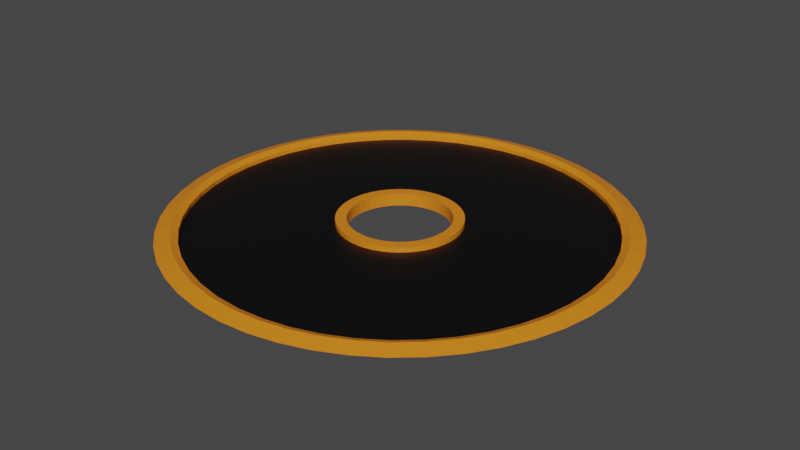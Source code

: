 # Source: Track2.blend  (saved by Blender 2.93.20; exported with 4.5.12 LTS)
import bpy
from mathutils import Matrix  # noqa: F401  (used for matrix-valued properties, if any)

bpy.ops.wm.read_factory_settings(use_empty=True)
scene = bpy.context.scene
scene.name = 'Scene'

# ---- collections
col_collection = bpy.data.collections.new('Collection'); scene.collection.children.link(col_collection)

# ---- materials (node trees are filled in below, after node groups)
mat_orange = bpy.data.materials.new('Orange')
mat_orange.use_transparent_shadow = False
mat_black = bpy.data.materials.new('Black')
mat_black.use_transparent_shadow = False

# ---- material node trees
mat_orange.use_nodes = True; mat_orange.node_tree.nodes.clear()
_N = mat_orange.node_tree.nodes; _L = mat_orange.node_tree.links
n0 = _N.new('ShaderNodeBsdfPrincipled'); n0.name = 'Principled BSDF'; n0.location = (10, 300)
n0.distribution = 'GGX'
n0.subsurface_method = 'BURLEY'
n0.inputs[0].default_value = (0.8, 0.2316, 0.01037, 1.0)
n0.inputs[3].default_value = 1.45
n0.inputs[27].default_value = (0.0, 0.0, 0.0, 1.0)
n0.inputs[28].default_value = 1.0
n1 = _N.new('ShaderNodeOutputMaterial'); n1.name = 'Material Output'; n1.location = (300, 300)
_L.new(n0.outputs[0], n1.inputs[0])
n1.is_active_output = True
mat_black.use_nodes = True; mat_black.node_tree.nodes.clear()
_N = mat_black.node_tree.nodes; _L = mat_black.node_tree.links
n0 = _N.new('ShaderNodeBsdfPrincipled'); n0.name = 'Principled BSDF'; n0.location = (10, 300)
n0.distribution = 'GGX'
n0.subsurface_method = 'BURLEY'
n0.inputs[0].default_value = (0.0, 0.0, 0.0, 1.0)
n0.inputs[3].default_value = 1.45
n0.inputs[27].default_value = (0.0, 0.0, 0.0, 1.0)
n0.inputs[28].default_value = 1.0
n1 = _N.new('ShaderNodeOutputMaterial'); n1.name = 'Material Output'; n1.location = (300, 300)
_L.new(n0.outputs[0], n1.inputs[0])
n1.is_active_output = True

# ---- world
world_world = bpy.data.worlds.new('World'); scene.world = world_world
world_world.use_nodes = True; world_world.node_tree.nodes.clear()
_N = world_world.node_tree.nodes; _L = world_world.node_tree.links
n0 = _N.new('ShaderNodeOutputWorld'); n0.name = 'World Output'; n0.location = (300, 300)
n1 = _N.new('ShaderNodeBackground'); n1.name = 'Background'; n1.location = (10, 300)
n1.inputs[0].default_value = (0.05088, 0.05088, 0.05088, 1.0)
_L.new(n1.outputs[0], n0.inputs[0])
n0.is_active_output = True
world_world.color = (0.05088, 0.05088, 0.05088)
world_world.use_sun_shadow = False
world_world.sun_shadow_jitter_overblur = 0.0

# ---- meshes
me_torus = bpy.data.meshes.new('Torus')
me_torus.from_pydata([(14.0, 0.0, 0.0), (13.08, -5.175e-08, 1.312), (12.64, -3.951e-08, 0.4473), (6.764, 0.0, -2.351), (11.24, 0.0, -3.804), (13.88, 1.827, 0.0), (12.97, 1.708, 1.312), (12.53, 1.65, 0.4473), (6.706, 0.8829, -2.351), (11.14, 1.467, -3.804), (13.52, 3.623, 0.0), (12.64, 3.387, 1.312), (12.21, 3.271, 0.4473), (6.533, 1.751, -2.351), (10.85, 2.908, -3.804), (12.93, 5.358, 0.0), (12.09, 5.007, 1.312), (11.68, 4.837, 0.4473), (6.249, 2.588, -2.351), (10.38, 4.3, -3.804), (12.12, 7.0, 0.0), (11.33, 6.542, 1.312), (10.95, 6.319, 0.4473), (5.858, 3.382, -2.351), (9.731, 5.618, -3.804), (11.11, 8.523, 0.0), (10.38, 7.965, 1.312), (10.03, 7.694, 0.4473), (5.366, 4.118, -2.351), (8.914, 6.84, -3.804), (9.899, 9.899, 0.0), (9.252, 9.252, 1.312), (8.937, 8.937, 0.4473), (4.783, 4.783, -2.351), (7.945, 7.945, -3.804), (8.523, 11.11, 0.0), (7.965, 10.38, 1.312), (7.694, 10.03, 0.4473), (4.118, 5.366, -2.351), (6.84, 8.914, -3.804), (7.0, 12.12, 0.0), (6.542, 11.33, 1.312), (6.319, 10.95, 0.4473), (3.382, 5.858, -2.351), (5.618, 9.731, -3.804), (5.358, 12.93, 0.0), (5.007, 12.09, 1.312), (4.837, 11.68, 0.4473), (2.588, 6.249, -2.351), (4.3, 10.38, -3.804), (3.623, 13.52, 0.0), (3.387, 12.64, 1.312), (3.271, 12.21, 0.4473), (1.751, 6.533, -2.351), (2.908, 10.85, -3.804), (1.827, 13.88, 0.0), (1.708, 12.97, 1.312), (1.65, 12.53, 0.4473), (0.8829, 6.706, -2.351), (1.467, 11.14, -3.804), (1.057e-06, 14.0, 0.0), (9.813e-07, 13.08, 1.312), (1.157e-06, 12.64, 0.4473), (5.107e-07, 6.764, -2.351), (8.483e-07, 11.24, -3.804), (-1.827, 13.88, 0.0), (-1.708, 12.97, 1.312), (-1.65, 12.53, 0.4473), (-0.8829, 6.706, -2.351), (-1.467, 11.14, -3.804), (-3.623, 13.52, 0.0), (-3.387, 12.64, 1.312), (-3.271, 12.21, 0.4473), (-1.751, 6.533, -2.351), (-2.908, 10.85, -3.804), (-5.358, 12.93, 0.0), (-5.007, 12.09, 1.312), (-4.837, 11.68, 0.4473), (-2.588, 6.249, -2.351), (-4.3, 10.38, -3.804), (-7.0, 12.12, 0.0), (-6.542, 11.33, 1.312), (-6.319, 10.95, 0.4473), (-3.382, 5.858, -2.351), (-5.618, 9.731, -3.804), (-8.523, 11.11, 0.0), (-7.965, 10.38, 1.312), (-7.694, 10.03, 0.4473), (-4.118, 5.366, -2.351), (-6.84, 8.914, -3.804), (-9.899, 9.899, 0.0), (-9.252, 9.252, 1.312), (-8.937, 8.937, 0.4473), (-4.783, 4.783, -2.351), (-7.945, 7.945, -3.804), (-11.11, 8.523, 0.0), (-10.38, 7.965, 1.312), (-10.03, 7.694, 0.4473), (-5.366, 4.118, -2.351), (-8.914, 6.84, -3.804), (-12.12, 7.0, 0.0), (-11.33, 6.542, 1.312), (-10.95, 6.319, 0.4473), (-5.858, 3.382, -2.351), (-9.731, 5.618, -3.804), (-12.93, 5.358, 0.0), (-12.09, 5.007, 1.312), (-11.68, 4.837, 0.4473), (-6.249, 2.588, -2.351), (-10.38, 4.3, -3.804), (-13.52, 3.623, 0.0), (-12.64, 3.387, 1.312), (-12.21, 3.271, 0.4473), (-6.533, 1.751, -2.351), (-10.85, 2.908, -3.804), (-13.88, 1.827, 0.0), (-12.97, 1.708, 1.312), (-12.53, 1.65, 0.4473), (-6.706, 0.8829, -2.351), (-11.14, 1.467, -3.804), (-14.0, 1.224e-06, 0.0), (-13.08, 1.092e-06, 1.312), (-12.64, 1.065e-06, 0.4473), (-6.764, 5.913e-07, -2.351), (-11.24, 9.823e-07, -3.804), (-13.88, -1.827, 0.0), (-12.97, -1.708, 1.312), (-12.53, -1.65, 0.4473), (-6.706, -0.8829, -2.351), (-11.14, -1.467, -3.804), (-13.52, -3.623, 0.0), (-12.64, -3.387, 1.312), (-12.21, -3.271, 0.4473), (-6.533, -1.751, -2.351), (-10.85, -2.908, -3.804), (-12.93, -5.358, 0.0), (-12.09, -5.007, 1.312), (-11.68, -4.837, 0.4473), (-6.249, -2.588, -2.351), (-10.38, -4.3, -3.804), (-12.12, -7.0, 0.0), (-11.33, -6.542, 1.312), (-10.95, -6.319, 0.4473), (-5.858, -3.382, -2.351), (-9.731, -5.618, -3.804), (-11.11, -8.523, 0.0), (-10.38, -7.965, 1.312), (-10.03, -7.694, 0.4473), (-5.366, -4.118, -2.351), (-8.914, -6.84, -3.804), (-9.899, -9.899, 0.0), (-9.252, -9.252, 1.312), (-8.937, -8.937, 0.4473), (-4.783, -4.783, -2.351), (-7.945, -7.945, -3.804), (-8.523, -11.11, 0.0), (-7.965, -10.38, 1.312), (-7.694, -10.03, 0.4473), (-4.118, -5.366, -2.351), (-6.84, -8.914, -3.804), (-7.0, -12.12, 0.0), (-6.542, -11.33, 1.312), (-6.319, -10.95, 0.4473), (-3.382, -5.858, -2.351), (-5.618, -9.731, -3.804), (-5.358, -12.93, 0.0), (-5.007, -12.09, 1.312), (-4.837, -11.68, 0.4473), (-2.588, -6.249, -2.351), (-4.3, -10.38, -3.804), (-3.623, -13.52, 0.0), (-3.387, -12.64, 1.312), (-3.271, -12.21, 0.4473), (-1.751, -6.533, -2.351), (-2.908, -10.85, -3.804), (-1.827, -13.88, 0.0), (-1.708, -12.97, 1.312), (-1.65, -12.53, 0.4473), (-0.8829, -6.706, -2.351), (-1.467, -11.14, -3.804), (1.057e-06, -14.0, 0.0), (9.813e-07, -13.08, 1.312), (1.157e-06, -12.64, 0.4473), (5.107e-07, -6.764, -2.351), (8.483e-07, -11.24, -3.804), (1.827, -13.88, 0.0), (1.708, -12.97, 1.312), (1.65, -12.53, 0.4473), (0.8829, -6.706, -2.351), (1.467, -11.14, -3.804), (3.623, -13.52, 0.0), (3.387, -12.64, 1.312), (3.271, -12.21, 0.4473), (1.751, -6.533, -2.351), (2.908, -10.85, -3.804), (5.358, -12.93, 0.0), (5.007, -12.09, 1.312), (4.837, -11.68, 0.4473), (2.588, -6.249, -2.351), (4.3, -10.38, -3.804), (7.0, -12.12, 0.0), (6.542, -11.33, 1.312), (6.319, -10.95, 0.4473), (3.382, -5.858, -2.351), (5.618, -9.731, -3.804), (8.523, -11.11, 0.0), (7.965, -10.38, 1.312), (7.694, -10.03, 0.4473), (4.118, -5.366, -2.351), (6.84, -8.914, -3.804), (9.899, -9.9, 0.0), (9.252, -9.252, 1.312), (8.937, -8.937, 0.4473), (4.783, -4.783, -2.351), (7.945, -7.945, -3.804), (11.11, -8.523, 0.0), (10.38, -7.965, 1.312), (10.03, -7.694, 0.4473), (5.366, -4.118, -2.351), (8.914, -6.84, -3.804), (12.12, -7.0, 0.0), (11.33, -6.542, 1.312), (10.95, -6.319, 0.4473), (5.858, -3.382, -2.351), (9.731, -5.618, -3.804), (12.93, -5.358, 0.0), (12.09, -5.007, 1.312), (11.68, -4.837, 0.4473), (6.249, -2.588, -2.351), (10.38, -4.3, -3.804), (13.52, -3.623, 0.0), (12.64, -3.387, 1.312), (12.21, -3.271, 0.4473), (6.533, -1.751, -2.351), (10.85, -2.908, -3.804), (13.88, -1.827, 0.0), (12.97, -1.708, 1.312), (12.53, -1.65, 0.4473), (6.706, -0.8829, -2.351), (11.14, -1.467, -3.804), (12.21, 3.271, -0.8761), (8.937, 8.937, -0.8761), (3.271, 12.21, -0.8761), (-3.271, 12.21, -0.8761), (-8.937, 8.937, -0.8761), (-11.68, 4.837, -0.8761), (-12.21, -3.271, -0.8761), (1.65, -12.53, -0.8761), (-8.937, -8.937, -0.8761), (-3.271, -12.21, -0.8761), (3.271, -12.21, -0.8761), (8.937, -8.937, -0.8761), (6.319, 10.95, -0.8761), (12.21, -3.271, -0.8761), (11.68, 4.837, -0.8761), (7.694, 10.03, -0.8761), (1.65, 12.53, -0.8761), (-4.837, 11.68, -0.8761), (-10.03, 7.694, -0.8761), (4.837, 11.68, -0.8761), (-11.68, -4.837, -0.8761), (-7.694, -10.03, -0.8761), (-12.21, 3.271, -0.8761), (4.837, -11.68, -0.8761), (10.03, -7.694, -0.8761), (12.53, -1.65, -0.8761), (12.64, -3.951e-08, -0.8761), (-1.65, -12.53, -0.8761), (10.95, 6.319, -0.8761), (1.157e-06, 12.64, -0.8761), (-6.319, 10.95, -0.8761), (-10.95, 6.319, -0.8761), (-12.64, 1.065e-06, -0.8761), (-10.95, -6.319, -0.8761), (-6.319, -10.95, -0.8761), (6.319, -10.95, -0.8761), (10.95, -6.319, -0.8761), (-12.53, 1.65, -0.8761), (12.53, 1.65, -0.8761), (10.03, 7.694, -0.8761), (-1.65, 12.53, -0.8761), (1.157e-06, -12.64, -0.8761), (-7.694, 10.03, -0.8761), (-12.53, -1.65, -0.8761), (-10.03, -7.694, -0.8761), (-4.837, -11.68, -0.8761), (7.694, -10.03, -0.8761), (11.68, -4.837, -0.8761), (3.62, 0.97, 0.0), (3.62, 0.97, -2.351), (-3.716, 0.4892, -2.351), (-3.748, 4.695e-07, -2.351), (2.65, 2.65, 0.0), (2.65, 2.65, -2.351), (1.434, -3.463, -2.351), (1.874, -3.246, -2.351), (0.97, 3.62, 0.0), (0.97, 3.62, -2.351), (2.282, 2.973, -2.351), (1.874, 3.246, -2.351), (3.246, 1.874, -2.351), (2.973, 2.282, -2.351), (-0.97, 3.62, 0.0), (-0.97, 3.62, -2.351), (-3.246, 1.874, -2.351), (-3.463, 1.434, -2.351), (-2.65, 2.65, 0.0), (-2.65, 2.65, -2.351), (1.414e-06, -3.748, -2.351), (0.4892, -3.716, -2.351), (-3.463, 1.434, 0.0), (3.716, 0.4892, -2.351), (-3.62, -0.97, 0.0), (-3.62, -0.97, -2.351), (0.4892, -3.716, 0.0), (-2.282, 2.973, -2.351), (-2.65, -2.65, 0.0), (-2.65, -2.65, -2.351), (-1.434, -3.463, -2.351), (-0.97, -3.62, -2.351), (-0.97, -3.62, 0.0), (0.97, -3.62, 0.0), (0.97, -3.62, -2.351), (-1.434, 3.463, -2.351), (2.65, -2.65, 0.0), (2.65, -2.65, -2.351), (1.874, 3.246, 0.0), (-2.282, -2.973, -2.351), (3.62, -0.97, 0.0), (3.62, -0.97, -2.351), (3.716, -0.4892, -2.351), (0.4892, 3.716, -2.351), (9.622e-07, 3.748, -2.351), (3.463, 1.434, 0.0), (3.463, 1.434, -2.351), (-3.463, -1.434, -2.351), (-3.246, -1.874, -2.351), (2.282, 2.973, 0.0), (0.4892, 3.716, 0.0), (1.434, 3.463, -2.351), (-1.434, 3.463, 0.0), (-3.716, -0.4892, -2.351), (-2.973, 2.282, 0.0), (-2.973, 2.282, -2.351), (1.434, 3.463, 0.0), (2.282, -2.973, -2.351), (-3.463, -1.434, 0.0), (-3.62, 0.97, -2.351), (-2.282, -2.973, 0.0), (-3.62, 0.97, 0.0), (1.434, -3.463, 0.0), (2.973, -2.282, 0.0), (2.973, -2.282, -2.351), (-0.4892, -3.716, -2.351), (3.716, -0.4892, 0.0), (3.748, 0.0, 0.0), (3.748, 0.0, -2.351), (-0.4892, -3.716, 0.0), (-1.874, 3.246, -2.351), (3.246, 1.874, 0.0), (-1.874, -3.246, -2.351), (3.246, -1.874, -2.351), (9.622e-07, 3.748, 0.0), (-0.4892, 3.716, -2.351), (-1.874, 3.246, 0.0), (-2.973, -2.282, -2.351), (-3.246, 1.874, 0.0), (3.463, -1.434, -2.351), (-3.748, 4.695e-07, 0.0), (-3.246, -1.874, 0.0), (-1.874, -3.246, 0.0), (1.874, -3.246, 0.0), (3.246, -1.874, 0.0), (-3.716, 0.4892, 0.0), (3.716, 0.4892, 0.0), (2.973, 2.282, 0.0), (-0.4892, 3.716, 0.0), (1.414e-06, -3.748, 0.0), (-2.282, 2.973, 0.0), (-3.716, -0.4892, 0.0), (-2.973, -2.282, 0.0), (-1.434, -3.463, 0.0), (2.282, -2.973, 0.0), (3.463, -1.434, 0.0), (2.971, 0.7961, 0.0), (2.971, 0.7961, -2.351), (-3.05, 0.4015, -2.351), (-3.076, 4.216e-07, -2.351), (2.175, 2.175, 0.0), (2.175, 2.175, -2.351), (1.177, -2.842, -2.351), (1.538, -2.664, -2.351), (0.7961, 2.971, 0.0), (0.7961, 2.971, -2.351), (1.873, 2.44, -2.351), (1.538, 2.664, -2.351), (2.664, 1.538, -2.351), (2.44, 1.873, -2.351), (-0.7961, 2.971, 0.0), (-0.7961, 2.971, -2.351), (-2.664, 1.538, -2.351), (-2.842, 1.177, -2.351), (-2.175, 2.175, 0.0), (-2.175, 2.175, -2.351), (1.613e-06, -3.076, -2.351), (0.4015, -3.05, -2.351), (-2.842, 1.177, 0.0), (3.05, 0.4015, -2.351), (-2.971, -0.7961, 0.0), (-2.971, -0.7961, -2.351), (0.4015, -3.05, 0.0), (-1.873, 2.44, -2.351), (-2.175, -2.175, 0.0), (-2.175, -2.175, -2.351), (-1.177, -2.842, -2.351), (-0.7961, -2.971, -2.351), (-0.7961, -2.971, 0.0), (0.7961, -2.971, 0.0), (0.7961, -2.971, -2.351), (-1.177, 2.842, -2.351), (2.175, -2.175, 0.0), (2.175, -2.175, -2.351), (1.538, 2.664, 0.0), (-1.873, -2.44, -2.351), (2.971, -0.7961, 0.0), (2.971, -0.7961, -2.351), (3.05, -0.4015, -2.351), (0.4015, 3.05, -2.351), (1.101e-06, 3.076, -2.351), (2.842, 1.177, 0.0), (2.842, 1.177, -2.351), (-2.842, -1.177, -2.351), (-2.664, -1.538, -2.351), (1.873, 2.44, 0.0), (0.4015, 3.05, 0.0), (1.177, 2.842, -2.351), (-1.177, 2.842, 0.0), (-3.05, -0.4015, -2.351), (-2.44, 1.873, 0.0), (-2.44, 1.873, -2.351), (1.177, 2.842, 0.0), (1.873, -2.44, -2.351), (-2.842, -1.177, 0.0), (-2.971, 0.7961, -2.351), (-1.873, -2.44, 0.0), (-2.971, 0.7961, 0.0), (1.177, -2.842, 0.0), (2.44, -1.873, 0.0), (2.44, -1.873, -2.351), (-0.4015, -3.05, -2.351), (3.05, -0.4015, 0.0), (3.076, -1.118e-08, 0.0), (3.076, -1.118e-08, -2.351), (-0.4015, -3.05, 0.0), (-1.538, 2.664, -2.351), (2.664, 1.538, 0.0), (-1.538, -2.664, -2.351), (2.664, -1.538, -2.351), (1.101e-06, 3.076, 0.0), (-0.4015, 3.05, -2.351), (-1.538, 2.664, 0.0), (-2.44, -1.873, -2.351), (-2.664, 1.538, 0.0), (2.842, -1.177, -2.351), (-3.076, 4.216e-07, 0.0), (-2.664, -1.538, 0.0), (-1.538, -2.664, 0.0), (1.538, -2.664, 0.0), (2.664, -1.538, 0.0), (-3.05, 0.4015, 0.0), (3.05, 0.4015, 0.0), (2.44, 1.873, 0.0), (-0.4015, 3.05, 0.0), (1.613e-06, -3.076, 0.0), (-1.873, 2.44, 0.0), (-3.05, -0.4015, 0.0), (-2.44, -1.873, 0.0), (-1.177, -2.842, 0.0), (1.873, -2.44, 0.0), (2.842, -1.177, 0.0), (2.175, 2.175, 1.576), (2.65, 2.65, 1.576), (-1.177, -2.842, 1.576), (-1.434, -3.463, 1.576), (1.873, 2.44, 1.576), (2.282, 2.973, 1.576), (-0.7961, -2.971, 1.576), (-0.97, -3.62, 1.576), (1.538, 2.664, 1.576), (1.874, 3.246, 1.576), (-0.4015, -3.05, 1.576), (-0.4892, -3.716, 1.576), (1.177, 2.842, 1.576), (1.434, 3.463, 1.576), (1.613e-06, -3.076, 1.576), (1.414e-06, -3.748, 1.576), (0.7961, 2.971, 1.576), (0.97, 3.62, 1.576), (0.4015, -3.05, 1.576), (0.4892, -3.716, 1.576), (0.4015, 3.05, 1.576), (0.4892, 3.716, 1.576), (0.7961, -2.971, 1.576), (0.97, -3.62, 1.576), (1.101e-06, 3.076, 1.576), (9.622e-07, 3.748, 1.576), (1.177, -2.842, 1.576), (1.434, -3.463, 1.576), (-0.4015, 3.05, 1.576), (-0.4892, 3.716, 1.576), (1.538, -2.664, 1.576), (1.874, -3.246, 1.576), (2.282, -2.973, 1.576), (1.873, -2.44, 1.576), (-0.7961, 2.971, 1.576), (-0.97, 3.62, 1.576), (-1.434, 3.463, 1.576), (-1.177, 2.842, 1.576), (3.748, 0.0, 1.576), (3.716, -0.4892, 1.576), (3.62, -0.97, 1.576), (3.463, -1.434, 1.576), (3.246, -1.874, 1.576), (2.973, -2.282, 1.576), (2.65, -2.65, 1.576), (-1.874, -3.246, 1.576), (-2.282, -2.973, 1.576), (-2.65, -2.65, 1.576), (-2.973, -2.282, 1.576), (-3.246, -1.874, 1.576), (-3.463, -1.434, 1.576), (-3.62, -0.97, 1.576), (-3.716, -0.4892, 1.576), (-3.748, 4.695e-07, 1.576), (-3.716, 0.4892, 1.576), (-3.62, 0.97, 1.576), (-3.463, 1.434, 1.576), (-3.246, 1.874, 1.576), (-2.973, 2.282, 1.576), (-2.65, 2.65, 1.576), (-2.282, 2.973, 1.576), (-1.874, 3.246, 1.576), (2.973, 2.282, 1.576), (3.246, 1.874, 1.576), (3.463, 1.434, 1.576), (3.62, 0.97, 1.576), (3.716, 0.4892, 1.576), (3.076, -1.118e-08, 1.576), (3.05, -0.4015, 1.576), (2.971, -0.7961, 1.576), (2.842, -1.177, 1.576), (2.664, -1.538, 1.576), (2.44, -1.873, 1.576), (2.175, -2.175, 1.576), (-1.538, -2.664, 1.576), (-1.873, -2.44, 1.576), (-2.175, -2.175, 1.576), (-2.44, -1.873, 1.576), (-2.664, -1.538, 1.576), (-2.842, -1.177, 1.576), (-2.971, -0.7961, 1.576), (-3.05, -0.4015, 1.576), (-3.076, 4.216e-07, 1.576), (-3.05, 0.4015, 1.576), (-2.971, 0.7961, 1.576), (-2.842, 1.177, 1.576), (-2.664, 1.538, 1.576), (-2.44, 1.873, 1.576), (-2.175, 2.175, 1.576), (-1.873, 2.44, 1.576), (-1.538, 2.664, 1.576), (2.44, 1.873, 1.576), (2.664, 1.538, 1.576), (2.842, 1.177, 1.576), (2.971, 0.7961, 1.576), (3.05, 0.4015, 1.576)], [], [(0, 5, 6, 1), (1, 6, 7, 2), (286, 251, 324, 382), (3, 8, 9, 4), (4, 9, 5, 0), (5, 10, 11, 6), (6, 11, 12, 7), (257, 270, 364, 340), (8, 13, 14, 9), (9, 14, 10, 5), (10, 15, 16, 11), (11, 16, 17, 12), (113, 108, 305, 347), (13, 18, 19, 14), (14, 19, 15, 10), (15, 20, 21, 16), (16, 21, 22, 17), (13, 8, 311, 289), (18, 23, 24, 19), (19, 24, 20, 15), (20, 25, 26, 21), (21, 26, 27, 22), (58, 53, 297, 331), (23, 28, 29, 24), (24, 29, 25, 20), (25, 30, 31, 26), (26, 31, 32, 27), (213, 208, 345, 325), (28, 33, 34, 29), (29, 34, 30, 25), (30, 35, 36, 31), (31, 36, 37, 32), (183, 178, 353, 308), (33, 38, 39, 34), (34, 39, 35, 30), (35, 40, 41, 36), (36, 41, 42, 37), (251, 264, 351, 324), (38, 43, 44, 39), (39, 44, 40, 35), (40, 45, 46, 41), (41, 46, 47, 42), (270, 282, 378, 364), (43, 48, 49, 44), (44, 49, 45, 40), (45, 50, 51, 46), (46, 51, 52, 47), (264, 276, 372, 351), (48, 53, 54, 49), (49, 54, 50, 45), (50, 55, 56, 51), (51, 56, 57, 52), (282, 244, 306, 378), (53, 58, 59, 54), (54, 59, 55, 50), (55, 60, 61, 56), (56, 61, 62, 57), (276, 287, 383, 372), (58, 63, 64, 59), (59, 64, 60, 55), (60, 65, 66, 61), (61, 66, 67, 62), (73, 68, 363, 303), (63, 68, 69, 64), (64, 69, 65, 60), (65, 70, 71, 66), (66, 71, 72, 67), (228, 223, 361, 367), (68, 73, 74, 69), (69, 74, 70, 65), (70, 75, 76, 71), (71, 76, 77, 72), (128, 123, 291, 341), (73, 78, 79, 74), (74, 79, 75, 70), (75, 80, 81, 76), (76, 81, 82, 77), (244, 258, 342, 306), (78, 83, 84, 79), (79, 84, 80, 75), (80, 85, 86, 81), (81, 86, 87, 82), (287, 253, 328, 383), (83, 88, 89, 84), (84, 89, 85, 80), (85, 90, 91, 86), (86, 91, 92, 87), (28, 23, 300, 301), (88, 93, 94, 89), (89, 94, 90, 85), (90, 95, 96, 91), (91, 96, 97, 92), (258, 271, 366, 342), (93, 98, 99, 94), (94, 99, 95, 90), (95, 100, 101, 96), (96, 101, 102, 97), (253, 265, 354, 328), (98, 103, 104, 99), (99, 104, 100, 95), (100, 105, 106, 101), (101, 106, 107, 102), (143, 138, 335, 336), (103, 108, 109, 104), (104, 109, 105, 100), (105, 110, 111, 106), (106, 111, 112, 107), (271, 245, 310, 366), (108, 113, 114, 109), (109, 114, 110, 105), (110, 115, 116, 111), (111, 116, 117, 112), (18, 13, 289, 334), (113, 118, 119, 114), (114, 119, 115, 110), (115, 120, 121, 116), (116, 121, 122, 117), (265, 266, 355, 354), (118, 123, 124, 119), (119, 124, 120, 115), (120, 125, 126, 121), (121, 126, 127, 122), (245, 262, 349, 310), (123, 128, 129, 124), (124, 129, 125, 120), (125, 130, 131, 126), (126, 131, 132, 127), (88, 83, 358, 315), (128, 133, 134, 129), (129, 134, 130, 125), (130, 135, 136, 131), (131, 136, 137, 132), (262, 277, 373, 349), (133, 138, 139, 134), (134, 139, 135, 130), (135, 140, 141, 136), (136, 141, 142, 137), (118, 113, 347, 290), (138, 143, 144, 139), (139, 144, 140, 135), (140, 145, 146, 141), (141, 146, 147, 142), (3, 238, 330, 356), (143, 148, 149, 144), (144, 149, 145, 140), (145, 150, 151, 146), (146, 151, 152, 147), (158, 153, 317, 327), (148, 153, 154, 149), (149, 154, 150, 145), (150, 155, 156, 151), (151, 156, 157, 152), (277, 272, 368, 373), (153, 158, 159, 154), (154, 159, 155, 150), (155, 160, 161, 156), (156, 161, 162, 157), (173, 168, 318, 319), (158, 163, 164, 159), (159, 164, 160, 155), (160, 165, 166, 161), (161, 166, 167, 162), (23, 18, 334, 300), (163, 168, 169, 164), (164, 169, 165, 160), (165, 170, 171, 166), (166, 171, 172, 167), (272, 283, 379, 368), (168, 173, 174, 169), (169, 174, 170, 165), (170, 175, 176, 171), (171, 176, 177, 172), (133, 128, 341, 313), (173, 178, 179, 174), (174, 179, 175, 170), (175, 180, 181, 176), (176, 181, 182, 177), (233, 228, 367, 329), (178, 183, 184, 179), (179, 184, 180, 175), (180, 185, 186, 181), (181, 186, 187, 182), (218, 213, 325, 352), (183, 188, 189, 184), (184, 189, 185, 180), (185, 190, 191, 186), (186, 191, 192, 187), (43, 38, 298, 299), (188, 193, 194, 189), (189, 194, 190, 185), (190, 195, 196, 191), (191, 196, 197, 192), (283, 246, 312, 379), (193, 198, 199, 194), (194, 199, 195, 190), (195, 200, 201, 196), (196, 201, 202, 197), (33, 28, 301, 293), (198, 203, 204, 199), (199, 204, 200, 195), (200, 205, 206, 201), (201, 206, 207, 202), (103, 98, 343, 304), (203, 208, 209, 204), (204, 209, 205, 200), (205, 210, 211, 206), (206, 211, 212, 207), (223, 218, 352, 361), (208, 213, 214, 209), (209, 214, 210, 205), (210, 215, 216, 211), (211, 216, 217, 212), (246, 260, 346, 312), (213, 218, 219, 214), (214, 219, 215, 210), (215, 220, 221, 216), (216, 221, 222, 217), (188, 183, 308, 309), (218, 223, 224, 219), (219, 224, 220, 215), (220, 225, 226, 221), (221, 226, 227, 222), (266, 278, 374, 355), (223, 228, 229, 224), (224, 229, 225, 220), (225, 230, 231, 226), (226, 231, 232, 227), (48, 43, 299, 339), (228, 233, 234, 229), (229, 234, 230, 225), (230, 235, 236, 231), (231, 236, 237, 232), (260, 273, 369, 346), (233, 238, 239, 234), (234, 239, 235, 230), (235, 0, 1, 236), (236, 1, 2, 237), (278, 240, 288, 374), (238, 3, 4, 239), (239, 4, 0, 235), (237, 2, 266, 265), (232, 237, 265, 253), (227, 232, 253, 287), (222, 227, 287, 276), (217, 222, 276, 264), (212, 217, 264, 251), (207, 212, 251, 286), (202, 207, 286, 275), (197, 202, 275, 263), (192, 197, 263, 250), (187, 192, 250, 247), (182, 187, 247, 281), (177, 182, 281, 267), (172, 177, 267, 249), (167, 172, 249, 285), (162, 167, 285, 274), (157, 162, 274, 261), (152, 157, 261, 248), (147, 152, 248, 284), (142, 147, 284, 273), (137, 142, 273, 260), (132, 137, 260, 246), (127, 132, 246, 283), (122, 127, 283, 272), (117, 122, 272, 277), (112, 117, 277, 262), (107, 112, 262, 245), (102, 107, 245, 271), (97, 102, 271, 258), (92, 97, 258, 244), (87, 92, 244, 282), (82, 87, 282, 270), (77, 82, 270, 257), (72, 77, 257, 243), (67, 72, 243, 280), (62, 67, 280, 269), (57, 62, 269, 256), (52, 57, 256, 242), (47, 52, 242, 259), (42, 47, 259, 252), (37, 42, 252, 255), (32, 37, 255, 241), (27, 32, 241, 279), (22, 27, 279, 268), (17, 22, 268, 254), (12, 17, 254, 240), (7, 12, 240, 278), (2, 7, 278, 266), (345, 295, 391, 441), (297, 339, 435, 393), (417, 410, 498, 502), (458, 434, 500, 504), (317, 365, 461, 413), (380, 316, 527, 528), (305, 304, 400, 401), (333, 359, 543, 544), (367, 361, 457, 463), (446, 417, 502, 506), (472, 458, 504, 508), (341, 291, 387, 437), (303, 363, 459, 399), (316, 348, 526, 527), (301, 300, 396, 397), (359, 375, 542, 543), (365, 336, 432, 461), (467, 446, 506, 510), (299, 298, 394, 395), (398, 472, 508, 514), (339, 299, 395, 435), (318, 360, 456, 414), (348, 370, 525, 526), (375, 292, 481, 542), (363, 332, 428, 459), (478, 467, 510, 513), (295, 294, 390, 391), (436, 398, 514, 517), (315, 358, 454, 411), (370, 381, 483, 525), (292, 337, 485, 481), (336, 335, 431, 432), (361, 352, 448, 457), (420, 478, 513, 553), (291, 290, 386, 387), (460, 436, 517, 570), (360, 327, 423, 456), (381, 320, 487, 483), (337, 326, 489, 485), (332, 331, 427, 428), (311, 356, 452, 407), (447, 420, 553, 552), (474, 460, 570, 569), (330, 329, 425, 426), (358, 323, 419, 454), (308, 353, 449, 404), (320, 357, 491, 487), (326, 344, 493, 489), (243, 257, 340, 302), (275, 286, 382, 371), (83, 78, 323, 358), (198, 193, 322, 294), (280, 243, 302, 376), (263, 275, 371, 350), (238, 233, 329, 330), (98, 93, 307, 343), (269, 280, 376, 362), (250, 263, 350, 321), (168, 163, 360, 318), (256, 269, 362, 338), (247, 250, 321, 314), (123, 118, 290, 291), (68, 63, 332, 363), (242, 256, 338, 296), (108, 103, 304, 305), (153, 148, 365, 317), (281, 247, 314, 377), (259, 242, 296, 344), (208, 203, 295, 345), (53, 48, 339, 297), (267, 281, 377, 357), (252, 259, 344, 326), (249, 267, 357, 320), (255, 252, 326, 337), (285, 249, 320, 381), (93, 88, 315, 307), (241, 255, 337, 292), (274, 285, 381, 370), (8, 3, 356, 311), (78, 73, 303, 323), (193, 188, 309, 322), (38, 33, 293, 298), (279, 241, 292, 375), (261, 274, 370, 348), (163, 158, 327, 360), (178, 173, 319, 353), (138, 133, 313, 335), (268, 279, 375, 359), (248, 261, 348, 316), (63, 58, 331, 332), (254, 268, 359, 333), (284, 248, 316, 380), (203, 198, 294, 295), (240, 254, 333, 288), (273, 284, 380, 369), (148, 143, 336, 365), (451, 470, 407, 452), (470, 384, 385, 407), (384, 429, 430, 385), (429, 455, 396, 430), (455, 471, 397, 396), (471, 388, 389, 397), (388, 433, 394, 389), (433, 422, 395, 394), (422, 440, 435, 395), (440, 392, 393, 435), (392, 434, 427, 393), (434, 458, 428, 427), (458, 472, 459, 428), (472, 398, 399, 459), (398, 436, 419, 399), (436, 460, 454, 419), (460, 474, 411, 454), (474, 402, 403, 411), (402, 438, 439, 403), (438, 462, 400, 439), (462, 406, 401, 400), (406, 445, 443, 401), (445, 469, 386, 443), (469, 464, 387, 386), (464, 475, 437, 387), (475, 408, 409, 437), (408, 442, 431, 409), (442, 465, 432, 431), (465, 476, 461, 432), (476, 412, 413, 461), (412, 444, 423, 413), (444, 466, 456, 423), (466, 477, 414, 456), (477, 416, 415, 414), (416, 453, 449, 415), (453, 473, 404, 449), (473, 410, 405, 404), (410, 417, 418, 405), (417, 446, 390, 418), (446, 467, 391, 390), (467, 478, 441, 391), (478, 420, 421, 441), (420, 447, 448, 421), (447, 468, 457, 448), (468, 479, 463, 457), (479, 424, 425, 463), (424, 450, 426, 425), (450, 451, 452, 426), (468, 447, 552, 551), (309, 308, 404, 405), (402, 474, 569, 568), (329, 367, 463, 425), (293, 301, 397, 389), (357, 377, 495, 491), (344, 296, 497, 493), (331, 297, 393, 427), (313, 341, 437, 409), (479, 468, 551, 550), (289, 311, 407, 385), (438, 402, 568, 567), (347, 305, 401, 443), (377, 314, 499, 495), (335, 313, 409, 431), (325, 345, 441, 421), (296, 338, 501, 497), (298, 293, 389, 394), (322, 309, 405, 418), (307, 315, 411, 403), (424, 479, 550, 549), (352, 325, 421, 448), (462, 438, 567, 566), (356, 330, 426, 452), (290, 347, 443, 386), (334, 289, 385, 430), (319, 318, 414, 415), (314, 321, 503, 499), (338, 362, 505, 501), (450, 424, 549, 548), (406, 462, 566, 565), (294, 322, 418, 390), (343, 307, 403, 439), (321, 350, 507, 503), (362, 376, 509, 505), (323, 303, 399, 419), (451, 450, 548, 547), (445, 406, 565, 564), (353, 319, 415, 449), (350, 371, 511, 507), (376, 302, 515, 509), (304, 343, 439, 400), (469, 445, 564, 563), (371, 382, 512, 511), (300, 334, 430, 396), (327, 317, 413, 423), (302, 340, 516, 515), (464, 469, 563, 562), (528, 527, 556, 557), (544, 543, 572, 573), (527, 526, 555, 556), (543, 542, 571, 572), (526, 525, 554, 555), (542, 481, 480, 571), (525, 483, 482, 554), (481, 485, 484, 480), (483, 487, 486, 482), (485, 489, 488, 484), (487, 491, 490, 486), (489, 493, 492, 488), (491, 495, 494, 490), (493, 497, 496, 492), (495, 499, 498, 494), (497, 501, 500, 496), (499, 503, 502, 498), (501, 505, 504, 500), (503, 507, 506, 502), (505, 509, 508, 504), (507, 511, 510, 506), (509, 515, 514, 508), (511, 512, 513, 510), (515, 516, 517, 514), (545, 544, 573, 574), (529, 528, 557, 558), (546, 545, 574, 575), (530, 529, 558, 559), (518, 546, 575, 547), (531, 530, 559, 560), (532, 531, 560, 561), (533, 532, 561, 562), (534, 533, 562, 563), (535, 534, 563, 564), (536, 535, 564, 565), (519, 518, 547, 548), (537, 536, 565, 566), (520, 519, 548, 549), (538, 537, 566, 567), (521, 520, 549, 550), (539, 538, 567, 568), (522, 521, 550, 551), (540, 539, 568, 569), (523, 522, 551, 552), (541, 540, 569, 570), (524, 523, 552, 553), (516, 541, 570, 517), (512, 524, 553, 513), (288, 333, 544, 545), (369, 380, 528, 529), (434, 392, 496, 500), (410, 473, 494, 498), (374, 288, 545, 546), (346, 369, 529, 530), (392, 440, 492, 496), (473, 453, 490, 494), (355, 374, 546, 518), (312, 346, 530, 531), (440, 422, 488, 492), (453, 416, 486, 490), (379, 312, 531, 532), (422, 433, 484, 488), (416, 477, 482, 486), (368, 379, 532, 533), (433, 388, 480, 484), (477, 466, 554, 482), (373, 368, 533, 534), (388, 471, 571, 480), (466, 444, 555, 554), (349, 373, 534, 535), (471, 455, 572, 571), (444, 412, 556, 555), (310, 349, 535, 536), (354, 355, 518, 519), (455, 429, 573, 572), (412, 476, 557, 556), (366, 310, 536, 537), (328, 354, 519, 520), (429, 384, 574, 573), (476, 465, 558, 557), (342, 366, 537, 538), (383, 328, 520, 521), (384, 470, 575, 574), (465, 442, 559, 558), (306, 342, 538, 539), (372, 383, 521, 522), (470, 451, 547, 575), (442, 408, 560, 559), (378, 306, 539, 540), (351, 372, 522, 523), (408, 475, 561, 560), (364, 378, 540, 541), (324, 351, 523, 524), (475, 464, 562, 561), (340, 364, 541, 516), (382, 324, 524, 512)])
me_torus.polygons.foreach_set('material_index', [0, 0, 1, 0, 0, 0, 0, 1, 0, 0, 0, 0, 0, 0, 0, 0, 0, 0, 0, 0, 0, 0, 0, 0, 0, 0, 0, 0, 0, 0, 0, 0, 0, 0, 0, 0, 0, 1, 0, 0, 0, 0, 1, 0, 0, 0, 0, 1, 0, 0, 0, 0, 1, 0, 0, 0, 0, 1, 0, 0, 0, 0, 0, 0, 0, 0, 0, 0, 0, 0, 0, 0, 0, 0, 0, 0, 0, 1, 0, 0, 0, 0, 1, 0, 0, 0, 0, 0, 0, 0, 0, 0, 1, 0, 0, 0, 0, 1, 0, 0, 0, 0, 0, 0, 0, 0, 0, 1, 0, 0, 0, 0, 0, 0, 0, 0, 0, 1, 0, 0, 0, 0, 1, 0, 0, 0, 0, 0, 0, 0, 0, 0, 1, 0, 0, 0, 0, 0, 0, 0, 0, 0, 0, 0, 0, 0, 0, 0, 0, 0, 0, 0, 1, 0, 0, 0, 0, 0, 0, 0, 0, 0, 0, 0, 0, 0, 0, 1, 0, 0, 0, 0, 0, 0, 0, 0, 0, 0, 0, 0, 0, 0, 0, 0, 0, 0, 0, 0, 0, 0, 0, 0, 1, 0, 0, 0, 0, 0, 0, 0, 0, 0, 0, 0, 0, 0, 0, 0, 0, 0, 0, 0, 1, 0, 0, 0, 0, 0, 0, 0, 0, 0, 1, 0, 0, 0, 0, 0, 0, 0, 0, 0, 1, 0, 0, 0, 0, 1, 0, 0, 0, 0, 0, 0, 0, 0, 0, 0, 0, 0, 0, 0, 0, 0, 0, 0, 0, 0, 0, 0, 0, 0, 0, 0, 0, 0, 0, 0, 0, 0, 0, 0, 0, 0, 0, 0, 0, 0, 0, 0, 0, 0, 0, 0, 0, 0, 0, 0, 0, 0, 0, 0, 0, 0, 0, 0, 0, 0, 0, 0, 0, 0, 0, 0, 0, 0, 0, 0, 0, 0, 0, 0, 0, 0, 0, 0, 0, 0, 0, 0, 0, 0, 0, 0, 0, 0, 0, 0, 0, 0, 0, 0, 0, 0, 0, 0, 1, 1, 0, 0, 1, 1, 0, 0, 1, 1, 0, 1, 1, 0, 0, 1, 0, 0, 1, 1, 0, 0, 1, 1, 1, 1, 1, 0, 1, 1, 0, 0, 0, 0, 1, 1, 0, 0, 0, 1, 1, 0, 1, 1, 0, 1, 1, 0, 0, 0, 0, 0, 0, 0, 0, 0, 0, 0, 0, 0, 0, 0, 0, 0, 0, 0, 0, 0, 0, 0, 0, 0, 0, 0, 0, 0, 0, 0, 0, 0, 0, 0, 0, 0, 0, 0, 0, 0, 0, 0, 0, 0, 0, 0, 0, 0, 0, 0, 0, 0, 0, 0, 0, 0, 0, 0, 0, 0, 0, 0, 0, 0, 0, 0, 0, 0, 0, 0, 0, 0, 0, 0, 0, 0, 0, 0, 0, 0, 0, 0, 0, 0, 0, 0, 0, 0, 0, 0, 0, 0, 0, 0, 0, 0, 0, 0, 0, 0, 0, 0, 0, 0, 0, 0, 0, 0, 0, 0, 0, 0, 0, 0, 0, 0, 0, 0, 0, 0, 0, 0, 0, 0, 0, 0, 0, 0, 0, 0, 0, 0, 0, 0, 0, 0, 0, 0, 0, 0, 0, 0, 0, 0, 0, 0, 0, 0, 0, 0, 0, 0, 0, 0, 0, 0, 0, 0, 0, 0, 0, 0, 0, 0, 0, 0, 0, 0, 0, 0, 0, 0, 0, 0, 0, 0, 0, 0, 0, 0, 0, 0, 0, 0, 0, 0, 0, 0, 0, 0, 0, 0])
_uv = me_torus.uv_layers.new(name='UVMap')
_uv.uv.foreach_set('vector', [0.5, 0.6, 0.5208, 0.6, 0.5208, 0.8, 0.5, 0.8, 0.5, 0.8, 0.5208, 0.8, 0.5208, 1.0, 0.5, 1.0, 0.3542, 0.1, 0.375, 0.1, 0.375, 0.1, 0.3542, 0.1, 0.5, 0.2, 0.5208, 0.2, 0.5208, 0.4, 0.5, 0.4, 0.5, 0.4, 0.5208, 0.4, 0.5208, 0.6, 0.5, 0.6, 0.5208, 0.6, 0.5417, 0.6, 0.5417, 0.8, 0.5208, 0.8, 0.5208, 0.8, 0.5417, 0.8, 0.5417, 1.0, 0.5208, 1.0, 0.8125, 0.1, 0.8333, 0.1, 0.8333, 0.1, 0.8125, 0.1, 0.5208, 0.2, 0.5417, 0.2, 0.5417, 0.4, 0.5208, 0.4, 0.5208, 0.4, 0.5417, 0.4, 0.5417, 0.6, 0.5208, 0.6, 0.5417, 0.6, 0.5625, 0.6, 0.5625, 0.8, 0.5417, 0.8, 0.5417, 0.8, 0.5625, 0.8, 0.5625, 1.0, 0.5417, 1.0, 0.9583, 0.2, 0.9375, 0.2, 0.9375, 0.2, 0.9583, 0.2, 0.5417, 0.2, 0.5625, 0.2, 0.5625, 0.4, 0.5417, 0.4, 0.5417, 0.4, 0.5625, 0.4, 0.5625, 0.6, 0.5417, 0.6, 0.5625, 0.6, 0.5833, 0.6, 0.5833, 0.8, 0.5625, 0.8, 0.5625, 0.8, 0.5833, 0.8, 0.5833, 1.0, 0.5625, 1.0, 0.5417, 0.2, 0.5208, 0.2, 0.5208, 0.2, 0.5417, 0.2, 0.5625, 0.2, 0.5833, 0.2, 0.5833, 0.4, 0.5625, 0.4, 0.5625, 0.4, 0.5833, 0.4, 0.5833, 0.6, 0.5625, 0.6, 0.5833, 0.6, 0.6042, 0.6, 0.6042, 0.8, 0.5833, 0.8, 0.5833, 0.8, 0.6042, 0.8, 0.6042, 1.0, 0.5833, 1.0, 0.7292, 0.2, 0.7083, 0.2, 0.7083, 0.2, 0.7292, 0.2, 0.5833, 0.2, 0.6042, 0.2, 0.6042, 0.4, 0.5833, 0.4, 0.5833, 0.4, 0.6042, 0.4, 0.6042, 0.6, 0.5833, 0.6, 0.6042, 0.6, 0.625, 0.6, 0.625, 0.8, 0.6042, 0.8, 0.6042, 0.8, 0.625, 0.8, 0.625, 1.0, 0.6042, 1.0, 0.375, 0.2, 0.3542, 0.2, 0.3542, 0.2, 0.375, 0.2, 0.6042, 0.2, 0.625, 0.2, 0.625, 0.4, 0.6042, 0.4, 0.6042, 0.4, 0.625, 0.4, 0.625, 0.6, 0.6042, 0.6, 0.625, 0.6, 0.6458, 0.6, 0.6458, 0.8, 0.625, 0.8, 0.625, 0.8, 0.6458, 0.8, 0.6458, 1.0, 0.625, 1.0, 0.25, 0.2, 0.2292, 0.2, 0.2292, 0.2, 0.25, 0.2, 0.625, 0.2, 0.6458, 0.2, 0.6458, 0.4, 0.625, 0.4, 0.625, 0.4, 0.6458, 0.4, 0.6458, 0.6, 0.625, 0.6, 0.6458, 0.6, 0.6667, 0.6, 0.6667, 0.8, 0.6458, 0.8, 0.6458, 0.8, 0.6667, 0.8, 0.6667, 1.0, 0.6458, 1.0, 0.375, 0.1, 0.3958, 0.1, 0.3958, 0.1, 0.375, 0.1, 0.6458, 0.2, 0.6667, 0.2, 0.6667, 0.4, 0.6458, 0.4, 0.6458, 0.4, 0.6667, 0.4, 0.6667, 0.6, 0.6458, 0.6, 0.6667, 0.6, 0.6875, 0.6, 0.6875, 0.8, 0.6667, 0.8, 0.6667, 0.8, 0.6875, 0.8, 0.6875, 1.0, 0.6667, 1.0, 0.8333, 0.1, 0.8542, 0.1, 0.8542, 0.1, 0.8333, 0.1, 0.6667, 0.2, 0.6875, 0.2, 0.6875, 0.4, 0.6667, 0.4, 0.6667, 0.4, 0.6875, 0.4, 0.6875, 0.6, 0.6667, 0.6, 0.6875, 0.6, 0.7083, 0.6, 0.7083, 0.8, 0.6875, 0.8, 0.6875, 0.8, 0.7083, 0.8, 0.7083, 1.0, 0.6875, 1.0, 0.3958, 0.1, 0.4167, 0.1, 0.4167, 0.1, 0.3958, 0.1, 0.6875, 0.2, 0.7083, 0.2, 0.7083, 0.4, 0.6875, 0.4, 0.6875, 0.4, 0.7083, 0.4, 0.7083, 0.6, 0.6875, 0.6, 0.7083, 0.6, 0.7292, 0.6, 0.7292, 0.8, 0.7083, 0.8, 0.7083, 0.8, 0.7292, 0.8, 0.7292, 1.0, 0.7083, 1.0, 0.8542, 0.1, 0.875, 0.1, 0.875, 0.1, 0.8542, 0.1, 0.7083, 0.2, 0.7292, 0.2, 0.7292, 0.4, 0.7083, 0.4, 0.7083, 0.4, 0.7292, 0.4, 0.7292, 0.6, 0.7083, 0.6, 0.7292, 0.6, 0.75, 0.6, 0.75, 0.8, 0.7292, 0.8, 0.7292, 0.8, 0.75, 0.8, 0.75, 1.0, 0.7292, 1.0, 0.4167, 0.1, 0.4375, 0.1, 0.4375, 0.1, 0.4167, 0.1, 0.7292, 0.2, 0.75, 0.2, 0.75, 0.4, 0.7292, 0.4, 0.7292, 0.4, 0.75, 0.4, 0.75, 0.6, 0.7292, 0.6, 0.75, 0.6, 0.7708, 0.6, 0.7708, 0.8, 0.75, 0.8, 0.75, 0.8, 0.7708, 0.8, 0.7708, 1.0, 0.75, 1.0, 0.7917, 0.2, 0.7708, 0.2, 0.7708, 0.2, 0.7917, 0.2, 0.75, 0.2, 0.7708, 0.2, 0.7708, 0.4, 0.75, 0.4, 0.75, 0.4, 0.7708, 0.4, 0.7708, 0.6, 0.75, 0.6, 0.7708, 0.6, 0.7917, 0.6, 0.7917, 0.8, 0.7708, 0.8, 0.7708, 0.8, 0.7917, 0.8, 0.7917, 1.0, 0.7708, 1.0, 0.4375, 0.2, 0.4167, 0.2, 0.4167, 0.2, 0.4375, 0.2, 0.7708, 0.2, 0.7917, 0.2, 0.7917, 0.4, 0.7708, 0.4, 0.7708, 0.4, 0.7917, 0.4, 0.7917, 0.6, 0.7708, 0.6, 0.7917, 0.6, 0.8125, 0.6, 0.8125, 0.8, 0.7917, 0.8, 0.7917, 0.8, 0.8125, 0.8, 0.8125, 1.0, 0.7917, 1.0, 0.02083, 0.2, 8.882e-16, 0.2, 8.882e-16, 0.2, 0.02083, 0.2, 0.7917, 0.2, 0.8125, 0.2, 0.8125, 0.4, 0.7917, 0.4, 0.7917, 0.4, 0.8125, 0.4, 0.8125, 0.6, 0.7917, 0.6, 0.8125, 0.6, 0.8333, 0.6, 0.8333, 0.8, 0.8125, 0.8, 0.8125, 0.8, 0.8333, 0.8, 0.8333, 1.0, 0.8125, 1.0, 0.875, 0.1, 0.8958, 0.1, 0.8958, 0.1, 0.875, 0.1, 0.8125, 0.2, 0.8333, 0.2, 0.8333, 0.4, 0.8125, 0.4, 0.8125, 0.4, 0.8333, 0.4, 0.8333, 0.6, 0.8125, 0.6, 0.8333, 0.6, 0.8542, 0.6, 0.8542, 0.8, 0.8333, 0.8, 0.8333, 0.8, 0.8542, 0.8, 0.8542, 1.0, 0.8333, 1.0, 0.4375, 0.1, 0.4583, 0.1, 0.4583, 0.1, 0.4375, 0.1, 0.8333, 0.2, 0.8542, 0.2, 0.8542, 0.4, 0.8333, 0.4, 0.8333, 0.4, 0.8542, 0.4, 0.8542, 0.6, 0.8333, 0.6, 0.8542, 0.6, 0.875, 0.6, 0.875, 0.8, 0.8542, 0.8, 0.8542, 0.8, 0.875, 0.8, 0.875, 1.0, 0.8542, 1.0, 0.6042, 0.2, 0.5833, 0.2, 0.5833, 0.2, 0.6042, 0.2, 0.8542, 0.2, 0.875, 0.2, 0.875, 0.4, 0.8542, 0.4, 0.8542, 0.4, 0.875, 0.4, 0.875, 0.6, 0.8542, 0.6, 0.875, 0.6, 0.8958, 0.6, 0.8958, 0.8, 0.875, 0.8, 0.875, 0.8, 0.8958, 0.8, 0.8958, 1.0, 0.875, 1.0, 0.8958, 0.1, 0.9167, 0.1, 0.9167, 0.1, 0.8958, 0.1, 0.875, 0.2, 0.8958, 0.2, 0.8958, 0.4, 0.875, 0.4, 0.875, 0.4, 0.8958, 0.4, 0.8958, 0.6, 0.875, 0.6, 0.8958, 0.6, 0.9167, 0.6, 0.9167, 0.8, 0.8958, 0.8, 0.8958, 0.8, 0.9167, 0.8, 0.9167, 1.0, 0.8958, 1.0, 0.4583, 0.1, 0.4792, 0.1, 0.4792, 0.1, 0.4583, 0.1, 0.8958, 0.2, 0.9167, 0.2, 0.9167, 0.4, 0.8958, 0.4, 0.8958, 0.4, 0.9167, 0.4, 0.9167, 0.6, 0.8958, 0.6, 0.9167, 0.6, 0.9375, 0.6, 0.9375, 0.8, 0.9167, 0.8, 0.9167, 0.8, 0.9375, 0.8, 0.9375, 1.0, 0.9167, 1.0, 0.08333, 0.2, 0.0625, 0.2, 0.0625, 0.2, 0.08333, 0.2, 0.9167, 0.2, 0.9375, 0.2, 0.9375, 0.4, 0.9167, 0.4, 0.9167, 0.4, 0.9375, 0.4, 0.9375, 0.6, 0.9167, 0.6, 0.9375, 0.6, 0.9583, 0.6, 0.9583, 0.8, 0.9375, 0.8, 0.9375, 0.8, 0.9583, 0.8, 0.9583, 1.0, 0.9375, 1.0, 0.9167, 0.1, 0.9375, 0.1, 0.9375, 0.1, 0.9167, 0.1, 0.9375, 0.2, 0.9583, 0.2, 0.9583, 0.4, 0.9375, 0.4, 0.9375, 0.4, 0.9583, 0.4, 0.9583, 0.6, 0.9375, 0.6, 0.9583, 0.6, 0.9792, 0.6, 0.9792, 0.8, 0.9583, 0.8, 0.9583, 0.8, 0.9792, 0.8, 0.9792, 1.0, 0.9583, 1.0, 0.5625, 0.2, 0.5417, 0.2, 0.5417, 0.2, 0.5625, 0.2, 0.9583, 0.2, 0.9792, 0.2, 0.9792, 0.4, 0.9583, 0.4, 0.9583, 0.4, 0.9792, 0.4, 0.9792, 0.6, 0.9583, 0.6, 0.9792, 0.6, 1.0, 0.6, 1.0, 0.8, 0.9792, 0.8, 0.9792, 0.8, 1.0, 0.8, 1.0, 1.0, 0.9792, 1.0, 0.4792, 0.1, 0.5, 0.1, 0.5, 0.1, 0.4792, 0.1, 0.9792, 0.2, 1.0, 0.2, 1.0, 0.4, 0.9792, 0.4, 0.9792, 0.4, 1.0, 0.4, 1.0, 0.6, 0.9792, 0.6, 8.882e-16, 0.6, 0.02083, 0.6, 0.02083, 0.8, 8.882e-16, 0.8, 8.882e-16, 0.8, 0.02083, 0.8, 0.02083, 1.0, 8.882e-16, 1.0, 0.9375, 0.1, 0.9583, 0.1, 0.9583, 0.1, 0.9375, 0.1, 8.882e-16, 0.2, 0.02083, 0.2, 0.02083, 0.4, 8.882e-16, 0.4, 8.882e-16, 0.4, 0.02083, 0.4, 0.02083, 0.6, 8.882e-16, 0.6, 0.02083, 0.6, 0.04167, 0.6, 0.04167, 0.8, 0.02083, 0.8, 0.02083, 0.8, 0.04167, 0.8, 0.04167, 1.0, 0.02083, 1.0, 0.8542, 0.2, 0.8333, 0.2, 0.8333, 0.2, 0.8542, 0.2, 0.02083, 0.2, 0.04167, 0.2, 0.04167, 0.4, 0.02083, 0.4, 0.02083, 0.4, 0.04167, 0.4, 0.04167, 0.6, 0.02083, 0.6, 0.04167, 0.6, 0.0625, 0.6, 0.0625, 0.8, 0.04167, 0.8, 0.04167, 0.8, 0.0625, 0.8, 0.0625, 1.0, 0.04167, 1.0, 0.9583, 0.1, 0.9792, 0.1, 0.9792, 0.1, 0.9583, 0.1, 0.04167, 0.2, 0.0625, 0.2, 0.0625, 0.4, 0.04167, 0.4, 0.04167, 0.4, 0.0625, 0.4, 0.0625, 0.6, 0.04167, 0.6, 0.0625, 0.6, 0.08333, 0.6, 0.08333, 0.8, 0.0625, 0.8, 0.0625, 0.8, 0.08333, 0.8, 0.08333, 1.0, 0.0625, 1.0, 0.9792, 0.2, 0.9583, 0.2, 0.9583, 0.2, 0.9792, 0.2, 0.0625, 0.2, 0.08333, 0.2, 0.08333, 0.4, 0.0625, 0.4, 0.0625, 0.4, 0.08333, 0.4, 0.08333, 0.6, 0.0625, 0.6, 0.08333, 0.6, 0.1042, 0.6, 0.1042, 0.8, 0.08333, 0.8, 0.08333, 0.8, 0.1042, 0.8, 0.1042, 1.0, 0.08333, 1.0, 0.5, 0.2, 0.4792, 0.2, 0.4792, 0.2, 0.5, 0.2, 0.08333, 0.2, 0.1042, 0.2, 0.1042, 0.4, 0.08333, 0.4, 0.08333, 0.4, 0.1042, 0.4, 0.1042, 0.6, 0.08333, 0.6, 0.1042, 0.6, 0.125, 0.6, 0.125, 0.8, 0.1042, 0.8, 0.1042, 0.8, 0.125, 0.8, 0.125, 1.0, 0.1042, 1.0, 0.1458, 0.2, 0.125, 0.2, 0.125, 0.2, 0.1458, 0.2, 0.1042, 0.2, 0.125, 0.2, 0.125, 0.4, 0.1042, 0.4, 0.1042, 0.4, 0.125, 0.4, 0.125, 0.6, 0.1042, 0.6, 0.125, 0.6, 0.1458, 0.6, 0.1458, 0.8, 0.125, 0.8, 0.125, 0.8, 0.1458, 0.8, 0.1458, 1.0, 0.125, 1.0, 0.9792, 0.1, 1.0, 0.1, 1.0, 0.1, 0.9792, 0.1, 0.125, 0.2, 0.1458, 0.2, 0.1458, 0.4, 0.125, 0.4, 0.125, 0.4, 0.1458, 0.4, 0.1458, 0.6, 0.125, 0.6, 0.1458, 0.6, 0.1667, 0.6, 0.1667, 0.8, 0.1458, 0.8, 0.1458, 0.8, 0.1667, 0.8, 0.1667, 1.0, 0.1458, 1.0, 0.2083, 0.2, 0.1875, 0.2, 0.1875, 0.2, 0.2083, 0.2, 0.1458, 0.2, 0.1667, 0.2, 0.1667, 0.4, 0.1458, 0.4, 0.1458, 0.4, 0.1667, 0.4, 0.1667, 0.6, 0.1458, 0.6, 0.1667, 0.6, 0.1875, 0.6, 0.1875, 0.8, 0.1667, 0.8, 0.1667, 0.8, 0.1875, 0.8, 0.1875, 1.0, 0.1667, 1.0, 0.5833, 0.2, 0.5625, 0.2, 0.5625, 0.2, 0.5833, 0.2, 0.1667, 0.2, 0.1875, 0.2, 0.1875, 0.4, 0.1667, 0.4, 0.1667, 0.4, 0.1875, 0.4, 0.1875, 0.6, 0.1667, 0.6, 0.1875, 0.6, 0.2083, 0.6, 0.2083, 0.8, 0.1875, 0.8, 0.1875, 0.8, 0.2083, 0.8, 0.2083, 1.0, 0.1875, 1.0, 8.882e-16, 0.1, 0.02083, 0.1, 0.02083, 0.1, 8.882e-16, 0.1, 0.1875, 0.2, 0.2083, 0.2, 0.2083, 0.4, 0.1875, 0.4, 0.1875, 0.4, 0.2083, 0.4, 0.2083, 0.6, 0.1875, 0.6, 0.2083, 0.6, 0.2292, 0.6, 0.2292, 0.8, 0.2083, 0.8, 0.2083, 0.8, 0.2292, 0.8, 0.2292, 1.0, 0.2083, 1.0, 0.04167, 0.2, 0.02083, 0.2, 0.02083, 0.2, 0.04167, 0.2, 0.2083, 0.2, 0.2292, 0.2, 0.2292, 0.4, 0.2083, 0.4, 0.2083, 0.4, 0.2292, 0.4, 0.2292, 0.6, 0.2083, 0.6, 0.2292, 0.6, 0.25, 0.6, 0.25, 0.8, 0.2292, 0.8, 0.2292, 0.8, 0.25, 0.8, 0.25, 1.0, 0.2292, 1.0, 0.4583, 0.2, 0.4375, 0.2, 0.4375, 0.2, 0.4583, 0.2, 0.2292, 0.2, 0.25, 0.2, 0.25, 0.4, 0.2292, 0.4, 0.2292, 0.4, 0.25, 0.4, 0.25, 0.6, 0.2292, 0.6, 0.25, 0.6, 0.2708, 0.6, 0.2708, 0.8, 0.25, 0.8, 0.25, 0.8, 0.2708, 0.8, 0.2708, 1.0, 0.25, 1.0, 0.3958, 0.2, 0.375, 0.2, 0.375, 0.2, 0.3958, 0.2, 0.25, 0.2, 0.2708, 0.2, 0.2708, 0.4, 0.25, 0.4, 0.25, 0.4, 0.2708, 0.4, 0.2708, 0.6, 0.25, 0.6, 0.2708, 0.6, 0.2917, 0.6, 0.2917, 0.8, 0.2708, 0.8, 0.2708, 0.8, 0.2917, 0.8, 0.2917, 1.0, 0.2708, 1.0, 0.6667, 0.2, 0.6458, 0.2, 0.6458, 0.2, 0.6667, 0.2, 0.2708, 0.2, 0.2917, 0.2, 0.2917, 0.4, 0.2708, 0.4, 0.2708, 0.4, 0.2917, 0.4, 0.2917, 0.6, 0.2708, 0.6, 0.2917, 0.6, 0.3125, 0.6, 0.3125, 0.8, 0.2917, 0.8, 0.2917, 0.8, 0.3125, 0.8, 0.3125, 1.0, 0.2917, 1.0, 0.02083, 0.1, 0.04167, 0.1, 0.04167, 0.1, 0.02083, 0.1, 0.2917, 0.2, 0.3125, 0.2, 0.3125, 0.4, 0.2917, 0.4, 0.2917, 0.4, 0.3125, 0.4, 0.3125, 0.6, 0.2917, 0.6, 0.3125, 0.6, 0.3333, 0.6, 0.3333, 0.8, 0.3125, 0.8, 0.3125, 0.8, 0.3333, 0.8, 0.3333, 1.0, 0.3125, 1.0, 0.625, 0.2, 0.6042, 0.2, 0.6042, 0.2, 0.625, 0.2, 0.3125, 0.2, 0.3333, 0.2, 0.3333, 0.4, 0.3125, 0.4, 0.3125, 0.4, 0.3333, 0.4, 0.3333, 0.6, 0.3125, 0.6, 0.3333, 0.6, 0.3542, 0.6, 0.3542, 0.8, 0.3333, 0.8, 0.3333, 0.8, 0.3542, 0.8, 0.3542, 1.0, 0.3333, 1.0, 0.9167, 0.2, 0.8958, 0.2, 0.8958, 0.2, 0.9167, 0.2, 0.3333, 0.2, 0.3542, 0.2, 0.3542, 0.4, 0.3333, 0.4, 0.3333, 0.4, 0.3542, 0.4, 0.3542, 0.6, 0.3333, 0.6, 0.3542, 0.6, 0.375, 0.6, 0.375, 0.8, 0.3542, 0.8, 0.3542, 0.8, 0.375, 0.8, 0.375, 1.0, 0.3542, 1.0, 0.4167, 0.2, 0.3958, 0.2, 0.3958, 0.2, 0.4167, 0.2, 0.3542, 0.2, 0.375, 0.2, 0.375, 0.4, 0.3542, 0.4, 0.3542, 0.4, 0.375, 0.4, 0.375, 0.6, 0.3542, 0.6, 0.375, 0.6, 0.3958, 0.6, 0.3958, 0.8, 0.375, 0.8, 0.375, 0.8, 0.3958, 0.8, 0.3958, 1.0, 0.375, 1.0, 0.04167, 0.1, 0.0625, 0.1, 0.0625, 0.1, 0.04167, 0.1, 0.375, 0.2, 0.3958, 0.2, 0.3958, 0.4, 0.375, 0.4, 0.375, 0.4, 0.3958, 0.4, 0.3958, 0.6, 0.375, 0.6, 0.3958, 0.6, 0.4167, 0.6, 0.4167, 0.8, 0.3958, 0.8, 0.3958, 0.8, 0.4167, 0.8, 0.4167, 1.0, 0.3958, 1.0, 0.2708, 0.2, 0.25, 0.2, 0.25, 0.2, 0.2708, 0.2, 0.3958, 0.2, 0.4167, 0.2, 0.4167, 0.4, 0.3958, 0.4, 0.3958, 0.4, 0.4167, 0.4, 0.4167, 0.6, 0.3958, 0.6, 0.4167, 0.6, 0.4375, 0.6, 0.4375, 0.8, 0.4167, 0.8, 0.4167, 0.8, 0.4375, 0.8, 0.4375, 1.0, 0.4167, 1.0, 0.5, 0.1, 0.5208, 0.1, 0.5208, 0.1, 0.5, 0.1, 0.4167, 0.2, 0.4375, 0.2, 0.4375, 0.4, 0.4167, 0.4, 0.4167, 0.4, 0.4375, 0.4, 0.4375, 0.6, 0.4167, 0.6, 0.4375, 0.6, 0.4583, 0.6, 0.4583, 0.8, 0.4375, 0.8, 0.4375, 0.8, 0.4583, 0.8, 0.4583, 1.0, 0.4375, 1.0, 0.6875, 0.2, 0.6667, 0.2, 0.6667, 0.2, 0.6875, 0.2, 0.4375, 0.2, 0.4583, 0.2, 0.4583, 0.4, 0.4375, 0.4, 0.4375, 0.4, 0.4583, 0.4, 0.4583, 0.6, 0.4375, 0.6, 0.4583, 0.6, 0.4792, 0.6, 0.4792, 0.8, 0.4583, 0.8, 0.4583, 0.8, 0.4792, 0.8, 0.4792, 1.0, 0.4583, 1.0, 0.0625, 0.1, 0.08333, 0.1, 0.08333, 0.1, 0.0625, 0.1, 0.4583, 0.2, 0.4792, 0.2, 0.4792, 0.4, 0.4583, 0.4, 0.4583, 0.4, 0.4792, 0.4, 0.4792, 0.6, 0.4583, 0.6, 0.4792, 0.6, 0.5, 0.6, 0.5, 0.8, 0.4792, 0.8, 0.4792, 0.8, 0.5, 0.8, 0.5, 1.0, 0.4792, 1.0, 0.5208, 0.1, 0.5417, 0.1, 0.5417, 0.1, 0.5208, 0.1, 0.4792, 0.2, 0.5, 0.2, 0.5, 0.4, 0.4792, 0.4, 0.4792, 0.4, 0.5, 0.4, 0.5, 0.6, 0.4792, 0.6, 0.4792, 0.0, 0.5, 0.0, 0.5, 0.1, 0.4792, 0.1, 0.4583, 0.0, 0.4792, 0.0, 0.4792, 0.1, 0.4583, 0.1, 0.4375, 0.0, 0.4583, 0.0, 0.4583, 0.1, 0.4375, 0.1, 0.4167, 0.0, 0.4375, 0.0, 0.4375, 0.1, 0.4167, 0.1, 0.3958, 0.0, 0.4167, 0.0, 0.4167, 0.1, 0.3958, 0.1, 0.375, 0.0, 0.3958, 0.0, 0.3958, 0.1, 0.375, 0.1, 0.3542, 0.0, 0.375, 0.0, 0.375, 0.1, 0.3542, 0.1, 0.3333, 0.0, 0.3542, 0.0, 0.3542, 0.1, 0.3333, 0.1, 0.3125, 0.0, 0.3333, 0.0, 0.3333, 0.1, 0.3125, 0.1, 0.2917, 0.0, 0.3125, 0.0, 0.3125, 0.1, 0.2917, 0.1, 0.2708, 0.0, 0.2917, 0.0, 0.2917, 0.1, 0.2708, 0.1, 0.25, 0.0, 0.2708, 0.0, 0.2708, 0.1, 0.25, 0.1, 0.2292, 0.0, 0.25, 0.0, 0.25, 0.1, 0.2292, 0.1, 0.2083, 0.0, 0.2292, 0.0, 0.2292, 0.1, 0.2083, 0.1, 0.1875, 0.0, 0.2083, 0.0, 0.2083, 0.1, 0.1875, 0.1, 0.1667, 0.0, 0.1875, 0.0, 0.1875, 0.1, 0.1667, 0.1, 0.1458, 0.0, 0.1667, 0.0, 0.1667, 0.1, 0.1458, 0.1, 0.125, 0.0, 0.1458, 0.0, 0.1458, 0.1, 0.125, 0.1, 0.1042, 0.0, 0.125, 0.0, 0.125, 0.1, 0.1042, 0.1, 0.08333, 0.0, 0.1042, 0.0, 0.1042, 0.1, 0.08333, 0.1, 0.0625, 0.0, 0.08333, 0.0, 0.08333, 0.1, 0.0625, 0.1, 0.04167, 0.0, 0.0625, 0.0, 0.0625, 0.1, 0.04167, 0.1, 0.02083, 0.0, 0.04167, 0.0, 0.04167, 0.1, 0.02083, 0.1, 8.882e-16, 0.0, 0.02083, 0.0, 0.02083, 0.1, 8.882e-16, 0.1, 0.9792, 0.0, 1.0, 0.0, 1.0, 0.1, 0.9792, 0.1, 0.9583, 0.0, 0.9792, 0.0, 0.9792, 0.1, 0.9583, 0.1, 0.9375, 0.0, 0.9583, 0.0, 0.9583, 0.1, 0.9375, 0.1, 0.9167, 0.0, 0.9375, 0.0, 0.9375, 0.1, 0.9167, 0.1, 0.8958, 0.0, 0.9167, 0.0, 0.9167, 0.1, 0.8958, 0.1, 0.875, 0.0, 0.8958, 0.0, 0.8958, 0.1, 0.875, 0.1, 0.8542, 0.0, 0.875, 0.0, 0.875, 0.1, 0.8542, 0.1, 0.8333, 0.0, 0.8542, 0.0, 0.8542, 0.1, 0.8333, 0.1, 0.8125, 0.0, 0.8333, 0.0, 0.8333, 0.1, 0.8125, 0.1, 0.7917, 0.0, 0.8125, 0.0, 0.8125, 0.1, 0.7917, 0.1, 0.7708, 0.0, 0.7917, 0.0, 0.7917, 0.1, 0.7708, 0.1, 0.75, 0.0, 0.7708, 0.0, 0.7708, 0.1, 0.75, 0.1, 0.7292, 0.0, 0.75, 0.0, 0.75, 0.1, 0.7292, 0.1, 0.7083, 0.0, 0.7292, 0.0, 0.7292, 0.1, 0.7083, 0.1, 0.6875, 0.0, 0.7083, 0.0, 0.7083, 0.1, 0.6875, 0.1, 0.6667, 0.0, 0.6875, 0.0, 0.6875, 0.1, 0.6667, 0.1, 0.6458, 0.0, 0.6667, 0.0, 0.6667, 0.1, 0.6458, 0.1, 0.625, 0.0, 0.6458, 0.0, 0.6458, 0.1, 0.625, 0.1, 0.6042, 0.0, 0.625, 0.0, 0.625, 0.1, 0.6042, 0.1, 0.5833, 0.0, 0.6042, 0.0, 0.6042, 0.1, 0.5833, 0.1, 0.5625, 0.0, 0.5833, 0.0, 0.5833, 0.1, 0.5625, 0.1, 0.5417, 0.0, 0.5625, 0.0, 0.5625, 0.1, 0.5417, 0.1, 0.5208, 0.0, 0.5417, 0.0, 0.5417, 0.1, 0.5208, 0.1, 0.5, 0.0, 0.5208, 0.0, 0.5208, 0.1, 0.5, 0.1, 0.3542, 0.2, 0.3333, 0.2, 0.3333, 0.2, 0.3542, 0.2, 0.7083, 0.2, 0.6875, 0.2, 0.6875, 0.2, 0.7083, 0.2, 0.2917, 0.1, 0.2708, 0.1, 0.2708, 0.1, 0.2917, 0.1, 0.75, 0.1, 0.7292, 0.1, 0.7292, 0.1, 0.75, 0.1, 0.125, 0.2, 0.1042, 0.2, 0.1042, 0.2, 0.125, 0.2, 0.1042, 0.1, 0.125, 0.1, 0.125, 0.1, 0.1042, 0.1, 0.9375, 0.2, 0.9167, 0.2, 0.9167, 0.2, 0.9375, 0.2, 0.5625, 0.1, 0.5833, 0.1, 0.5833, 0.1, 0.5625, 0.1, 0.4375, 0.2, 0.4167, 0.2, 0.4167, 0.2, 0.4375, 0.2, 0.3125, 0.1, 0.2917, 0.1, 0.2917, 0.1, 0.3125, 0.1, 0.7708, 0.1, 0.75, 0.1, 0.75, 0.1, 0.7708, 0.1, 0.02083, 0.2, 8.882e-16, 0.2, 8.882e-16, 0.2, 0.02083, 0.2, 0.7917, 0.2, 0.7708, 0.2, 0.7708, 0.2, 0.7917, 0.2, 0.125, 0.1, 0.1458, 0.1, 0.1458, 0.1, 0.125, 0.1, 0.6042, 0.2, 0.5833, 0.2, 0.5833, 0.2, 0.6042, 0.2, 0.5833, 0.1, 0.6042, 0.1, 0.6042, 0.1, 0.5833, 0.1, 0.1042, 0.2, 0.08333, 0.2, 0.08333, 0.2, 0.1042, 0.2, 0.3333, 0.1, 0.3125, 0.1, 0.3125, 0.1, 0.3333, 0.1, 0.6667, 0.2, 0.6458, 0.2, 0.6458, 0.2, 0.6667, 0.2, 0.7917, 0.1, 0.7708, 0.1, 0.7708, 0.1, 0.7917, 0.1, 0.6875, 0.2, 0.6667, 0.2, 0.6667, 0.2, 0.6875, 0.2, 0.1875, 0.2, 0.1667, 0.2, 0.1667, 0.2, 0.1875, 0.2, 0.1458, 0.1, 0.1667, 0.1, 0.1667, 0.1, 0.1458, 0.1, 0.6042, 0.1, 0.625, 0.1, 0.625, 0.1, 0.6042, 0.1, 0.7708, 0.2, 0.75, 0.2, 0.75, 0.2, 0.7708, 0.2, 0.3542, 0.1, 0.3333, 0.1, 0.3333, 0.1, 0.3542, 0.1, 0.3333, 0.2, 0.3125, 0.2, 0.3125, 0.2, 0.3333, 0.2, 0.8125, 0.1, 0.7917, 0.1, 0.7917, 0.1, 0.8125, 0.1, 0.8542, 0.2, 0.8333, 0.2, 0.8333, 0.2, 0.8542, 0.2, 0.1667, 0.1, 0.1875, 0.1, 0.1875, 0.1, 0.1667, 0.1, 0.625, 0.1, 0.6458, 0.1, 0.6458, 0.1, 0.625, 0.1, 0.08333, 0.2, 0.0625, 0.2, 0.0625, 0.2, 0.08333, 0.2, 0.4167, 0.2, 0.3958, 0.2, 0.3958, 0.2, 0.4167, 0.2, 0.375, 0.1, 0.3542, 0.1, 0.3542, 0.1, 0.375, 0.1, 1.0, 0.2, 0.9792, 0.2, 0.9792, 0.2, 1.0, 0.2, 0.8333, 0.1, 0.8125, 0.1, 0.8125, 0.1, 0.8333, 0.1, 0.1667, 0.2, 0.1458, 0.2, 0.1458, 0.2, 0.1667, 0.2, 0.1875, 0.1, 0.2083, 0.1, 0.2083, 0.1, 0.1875, 0.1, 0.6458, 0.1, 0.6667, 0.1, 0.6667, 0.1, 0.6458, 0.1, 0.75, 0.2, 0.7292, 0.2, 0.7292, 0.2, 0.75, 0.2, 0.5208, 0.2, 0.5, 0.2, 0.5, 0.2, 0.5208, 0.2, 0.3958, 0.1, 0.375, 0.1, 0.375, 0.1, 0.3958, 0.1, 0.8542, 0.1, 0.8333, 0.1, 0.8333, 0.1, 0.8542, 0.1, 0.4792, 0.2, 0.4583, 0.2, 0.4583, 0.2, 0.4792, 0.2, 0.8333, 0.2, 0.8125, 0.2, 0.8125, 0.2, 0.8333, 0.2, 0.25, 0.2, 0.2292, 0.2, 0.2292, 0.2, 0.25, 0.2, 0.2083, 0.1, 0.2292, 0.1, 0.2292, 0.1, 0.2083, 0.1, 0.6667, 0.1, 0.6875, 0.1, 0.6875, 0.1, 0.6667, 0.1, 0.7917, 0.1, 0.8125, 0.1, 0.8125, 0.1, 0.7917, 0.1, 0.3333, 0.1, 0.3542, 0.1, 0.3542, 0.1, 0.3333, 0.1, 0.8333, 0.2, 0.8125, 0.2, 0.8125, 0.2, 0.8333, 0.2, 0.3125, 0.2, 0.2917, 0.2, 0.2917, 0.2, 0.3125, 0.2, 0.7708, 0.1, 0.7917, 0.1, 0.7917, 0.1, 0.7708, 0.1, 0.3125, 0.1, 0.3333, 0.1, 0.3333, 0.1, 0.3125, 0.1, 0.4792, 0.2, 0.4583, 0.2, 0.4583, 0.2, 0.4792, 0.2, 0.8958, 0.2, 0.875, 0.2, 0.875, 0.2, 0.8958, 0.2, 0.75, 0.1, 0.7708, 0.1, 0.7708, 0.1, 0.75, 0.1, 0.2917, 0.1, 0.3125, 0.1, 0.3125, 0.1, 0.2917, 0.1, 0.1875, 0.2, 0.1667, 0.2, 0.1667, 0.2, 0.1875, 0.2, 0.7292, 0.1, 0.75, 0.1, 0.75, 0.1, 0.7292, 0.1, 0.2708, 0.1, 0.2917, 0.1, 0.2917, 0.1, 0.2708, 0.1, 1.0, 0.2, 0.9792, 0.2, 0.9792, 0.2, 1.0, 0.2, 0.7708, 0.2, 0.75, 0.2, 0.75, 0.2, 0.7708, 0.2, 0.7083, 0.1, 0.7292, 0.1, 0.7292, 0.1, 0.7083, 0.1, 0.9375, 0.2, 0.9167, 0.2, 0.9167, 0.2, 0.9375, 0.2, 0.125, 0.2, 0.1042, 0.2, 0.1042, 0.2, 0.125, 0.2, 0.25, 0.1, 0.2708, 0.1, 0.2708, 0.1, 0.25, 0.1, 0.6875, 0.1, 0.7083, 0.1, 0.7083, 0.1, 0.6875, 0.1, 0.3542, 0.2, 0.3333, 0.2, 0.3333, 0.2, 0.3542, 0.2, 0.7083, 0.2, 0.6875, 0.2, 0.6875, 0.2, 0.7083, 0.2, 0.2292, 0.1, 0.25, 0.1, 0.25, 0.1, 0.2292, 0.1, 0.6667, 0.1, 0.6875, 0.1, 0.6875, 0.1, 0.6667, 0.1, 0.2083, 0.1, 0.2292, 0.1, 0.2292, 0.1, 0.2083, 0.1, 0.6458, 0.1, 0.6667, 0.1, 0.6667, 0.1, 0.6458, 0.1, 0.1875, 0.1, 0.2083, 0.1, 0.2083, 0.1, 0.1875, 0.1, 0.875, 0.2, 0.8542, 0.2, 0.8542, 0.2, 0.875, 0.2, 0.625, 0.1, 0.6458, 0.1, 0.6458, 0.1, 0.625, 0.1, 0.1667, 0.1, 0.1875, 0.1, 0.1875, 0.1, 0.1667, 0.1, 0.5208, 0.2, 0.5, 0.2, 0.5, 0.2, 0.5208, 0.2, 0.8125, 0.2, 0.7917, 0.2, 0.7917, 0.2, 0.8125, 0.2, 0.2917, 0.2, 0.2708, 0.2, 0.2708, 0.2, 0.2917, 0.2, 0.6458, 0.2, 0.625, 0.2, 0.625, 0.2, 0.6458, 0.2, 0.6042, 0.1, 0.625, 0.1, 0.625, 0.1, 0.6042, 0.1, 0.1458, 0.1, 0.1667, 0.1, 0.1667, 0.1, 0.1458, 0.1, 0.1667, 0.2, 0.1458, 0.2, 0.1458, 0.2, 0.1667, 0.2, 0.2292, 0.2, 0.2083, 0.2, 0.2083, 0.2, 0.2292, 0.2, 0.0625, 0.2, 0.04167, 0.2, 0.04167, 0.2, 0.0625, 0.2, 0.5833, 0.1, 0.6042, 0.1, 0.6042, 0.1, 0.5833, 0.1, 0.125, 0.1, 0.1458, 0.1, 0.1458, 0.1, 0.125, 0.1, 0.75, 0.2, 0.7292, 0.2, 0.7292, 0.2, 0.75, 0.2, 0.5625, 0.1, 0.5833, 0.1, 0.5833, 0.1, 0.5625, 0.1, 0.1042, 0.1, 0.125, 0.1, 0.125, 0.1, 0.1042, 0.1, 0.3333, 0.2, 0.3125, 0.2, 0.3125, 0.2, 0.3333, 0.2, 0.5417, 0.1, 0.5625, 0.1, 0.5625, 0.1, 0.5417, 0.1, 0.08333, 0.1, 0.1042, 0.1, 0.1042, 0.1, 0.08333, 0.1, 0.1042, 0.2, 0.08333, 0.2, 0.08333, 0.2, 0.1042, 0.2, 0.5, 0.1, 0.5208, 0.1, 0.5208, 0.2, 0.5, 0.2, 0.5208, 0.1, 0.5417, 0.1, 0.5417, 0.2, 0.5208, 0.2, 0.5417, 0.1, 0.5625, 0.1, 0.5625, 0.2, 0.5417, 0.2, 0.5625, 0.1, 0.5833, 0.1, 0.5833, 0.2, 0.5625, 0.2, 0.5833, 0.1, 0.6042, 0.1, 0.6042, 0.2, 0.5833, 0.2, 0.6042, 0.1, 0.625, 0.1, 0.625, 0.2, 0.6042, 0.2, 0.625, 0.1, 0.6458, 0.1, 0.6458, 0.2, 0.625, 0.2, 0.6458, 0.1, 0.6667, 0.1, 0.6667, 0.2, 0.6458, 0.2, 0.6667, 0.1, 0.6875, 0.1, 0.6875, 0.2, 0.6667, 0.2, 0.6875, 0.1, 0.7083, 0.1, 0.7083, 0.2, 0.6875, 0.2, 0.7083, 0.1, 0.7292, 0.1, 0.7292, 0.2, 0.7083, 0.2, 0.7292, 0.1, 0.75, 0.1, 0.75, 0.2, 0.7292, 0.2, 0.75, 0.1, 0.7708, 0.1, 0.7708, 0.2, 0.75, 0.2, 0.7708, 0.1, 0.7917, 0.1, 0.7917, 0.2, 0.7708, 0.2, 0.7917, 0.1, 0.8125, 0.1, 0.8125, 0.2, 0.7917, 0.2, 0.8125, 0.1, 0.8333, 0.1, 0.8333, 0.2, 0.8125, 0.2, 0.8333, 0.1, 0.8542, 0.1, 0.8542, 0.2, 0.8333, 0.2, 0.8542, 0.1, 0.875, 0.1, 0.875, 0.2, 0.8542, 0.2, 0.875, 0.1, 0.8958, 0.1, 0.8958, 0.2, 0.875, 0.2, 0.8958, 0.1, 0.9167, 0.1, 0.9167, 0.2, 0.8958, 0.2, 0.9167, 0.1, 0.9375, 0.1, 0.9375, 0.2, 0.9167, 0.2, 0.9375, 0.1, 0.9583, 0.1, 0.9583, 0.2, 0.9375, 0.2, 0.9583, 0.1, 0.9792, 0.1, 0.9792, 0.2, 0.9583, 0.2, 0.9792, 0.1, 1.0, 0.1, 1.0, 0.2, 0.9792, 0.2, 8.882e-16, 0.1, 0.02083, 0.1, 0.02083, 0.2, 8.882e-16, 0.2, 0.02083, 0.1, 0.04167, 0.1, 0.04167, 0.2, 0.02083, 0.2, 0.04167, 0.1, 0.0625, 0.1, 0.0625, 0.2, 0.04167, 0.2, 0.0625, 0.1, 0.08333, 0.1, 0.08333, 0.2, 0.0625, 0.2, 0.08333, 0.1, 0.1042, 0.1, 0.1042, 0.2, 0.08333, 0.2, 0.1042, 0.1, 0.125, 0.1, 0.125, 0.2, 0.1042, 0.2, 0.125, 0.1, 0.1458, 0.1, 0.1458, 0.2, 0.125, 0.2, 0.1458, 0.1, 0.1667, 0.1, 0.1667, 0.2, 0.1458, 0.2, 0.1667, 0.1, 0.1875, 0.1, 0.1875, 0.2, 0.1667, 0.2, 0.1875, 0.1, 0.2083, 0.1, 0.2083, 0.2, 0.1875, 0.2, 0.2083, 0.1, 0.2292, 0.1, 0.2292, 0.2, 0.2083, 0.2, 0.2292, 0.1, 0.25, 0.1, 0.25, 0.2, 0.2292, 0.2, 0.25, 0.1, 0.2708, 0.1, 0.2708, 0.2, 0.25, 0.2, 0.2708, 0.1, 0.2917, 0.1, 0.2917, 0.2, 0.2708, 0.2, 0.2917, 0.1, 0.3125, 0.1, 0.3125, 0.2, 0.2917, 0.2, 0.3125, 0.1, 0.3333, 0.1, 0.3333, 0.2, 0.3125, 0.2, 0.3333, 0.1, 0.3542, 0.1, 0.3542, 0.2, 0.3333, 0.2, 0.3542, 0.1, 0.375, 0.1, 0.375, 0.2, 0.3542, 0.2, 0.375, 0.1, 0.3958, 0.1, 0.3958, 0.2, 0.375, 0.2, 0.3958, 0.1, 0.4167, 0.1, 0.4167, 0.2, 0.3958, 0.2, 0.4167, 0.1, 0.4375, 0.1, 0.4375, 0.2, 0.4167, 0.2, 0.4375, 0.1, 0.4583, 0.1, 0.4583, 0.2, 0.4375, 0.2, 0.4583, 0.1, 0.4792, 0.1, 0.4792, 0.2, 0.4583, 0.2, 0.4792, 0.1, 0.5, 0.1, 0.5, 0.2, 0.4792, 0.2, 0.4167, 0.1, 0.3958, 0.1, 0.3958, 0.1, 0.4167, 0.1, 0.2708, 0.2, 0.25, 0.2, 0.25, 0.2, 0.2708, 0.2, 0.875, 0.1, 0.8542, 0.1, 0.8542, 0.1, 0.875, 0.1, 0.4583, 0.2, 0.4375, 0.2, 0.4375, 0.2, 0.4583, 0.2, 0.625, 0.2, 0.6042, 0.2, 0.6042, 0.2, 0.625, 0.2, 0.2292, 0.1, 0.25, 0.1, 0.25, 0.1, 0.2292, 0.1, 0.6875, 0.1, 0.7083, 0.1, 0.7083, 0.1, 0.6875, 0.1, 0.7292, 0.2, 0.7083, 0.2, 0.7083, 0.2, 0.7292, 0.2, 0.04167, 0.2, 0.02083, 0.2, 0.02083, 0.2, 0.04167, 0.2, 0.4375, 0.1, 0.4167, 0.1, 0.4167, 0.1, 0.4375, 0.1, 0.5417, 0.2, 0.5208, 0.2, 0.5208, 0.2, 0.5417, 0.2, 0.8958, 0.1, 0.875, 0.1, 0.875, 0.1, 0.8958, 0.1, 0.9583, 0.2, 0.9375, 0.2, 0.9375, 0.2, 0.9583, 0.2, 0.25, 0.1, 0.2708, 0.1, 0.2708, 0.1, 0.25, 0.1, 0.0625, 0.2, 0.04167, 0.2, 0.04167, 0.2, 0.0625, 0.2, 0.375, 0.2, 0.3542, 0.2, 0.3542, 0.2, 0.375, 0.2, 0.7083, 0.1, 0.7292, 0.1, 0.7292, 0.1, 0.7083, 0.1, 0.6458, 0.2, 0.625, 0.2, 0.625, 0.2, 0.6458, 0.2, 0.2917, 0.2, 0.2708, 0.2, 0.2708, 0.2, 0.2917, 0.2, 0.875, 0.2, 0.8542, 0.2, 0.8542, 0.2, 0.875, 0.2, 0.4583, 0.1, 0.4375, 0.1, 0.4375, 0.1, 0.4583, 0.1, 0.3958, 0.2, 0.375, 0.2, 0.375, 0.2, 0.3958, 0.2, 0.9167, 0.1, 0.8958, 0.1, 0.8958, 0.1, 0.9167, 0.1, 0.5, 0.2, 0.4792, 0.2, 0.4792, 0.2, 0.5, 0.2, 0.9792, 0.2, 0.9583, 0.2, 0.9583, 0.2, 0.9792, 0.2, 0.5625, 0.2, 0.5417, 0.2, 0.5417, 0.2, 0.5625, 0.2, 0.2083, 0.2, 0.1875, 0.2, 0.1875, 0.2, 0.2083, 0.2, 0.2708, 0.1, 0.2917, 0.1, 0.2917, 0.1, 0.2708, 0.1, 0.7292, 0.1, 0.75, 0.1, 0.75, 0.1, 0.7292, 0.1, 0.4792, 0.1, 0.4583, 0.1, 0.4583, 0.1, 0.4792, 0.1, 0.9375, 0.1, 0.9167, 0.1, 0.9167, 0.1, 0.9375, 0.1, 0.3125, 0.2, 0.2917, 0.2, 0.2917, 0.2, 0.3125, 0.2, 0.8958, 0.2, 0.875, 0.2, 0.875, 0.2, 0.8958, 0.2, 0.2917, 0.1, 0.3125, 0.1, 0.3125, 0.1, 0.2917, 0.1, 0.75, 0.1, 0.7708, 0.1, 0.7708, 0.1, 0.75, 0.1, 0.8125, 0.2, 0.7917, 0.2, 0.7917, 0.2, 0.8125, 0.2, 0.5, 0.1, 0.4792, 0.1, 0.4792, 0.1, 0.5, 0.1, 0.9583, 0.1, 0.9375, 0.1, 0.9375, 0.1, 0.9583, 0.1, 0.2292, 0.2, 0.2083, 0.2, 0.2083, 0.2, 0.2292, 0.2, 0.3125, 0.1, 0.3333, 0.1, 0.3333, 0.1, 0.3125, 0.1, 0.7708, 0.1, 0.7917, 0.1, 0.7917, 0.1, 0.7708, 0.1, 0.9167, 0.2, 0.8958, 0.2, 0.8958, 0.2, 0.9167, 0.2, 0.9792, 0.1, 0.9583, 0.1, 0.9583, 0.1, 0.9792, 0.1, 0.3333, 0.1, 0.3542, 0.1, 0.3542, 0.1, 0.3333, 0.1, 0.5833, 0.2, 0.5625, 0.2, 0.5625, 0.2, 0.5833, 0.2, 0.1458, 0.2, 0.125, 0.2, 0.125, 0.2, 0.1458, 0.2, 0.7917, 0.1, 0.8125, 0.1, 0.8125, 0.1, 0.7917, 0.1, 1.0, 0.1, 0.9792, 0.1, 0.9792, 0.1, 1.0, 0.1, 0.1042, 0.1, 0.125, 0.1, 0.125, 0.1, 0.1042, 0.1, 0.5625, 0.1, 0.5833, 0.1, 0.5833, 0.1, 0.5625, 0.1, 0.125, 0.1, 0.1458, 0.1, 0.1458, 0.1, 0.125, 0.1, 0.5833, 0.1, 0.6042, 0.1, 0.6042, 0.1, 0.5833, 0.1, 0.1458, 0.1, 0.1667, 0.1, 0.1667, 0.1, 0.1458, 0.1, 0.6042, 0.1, 0.625, 0.1, 0.625, 0.1, 0.6042, 0.1, 0.1667, 0.1, 0.1875, 0.1, 0.1875, 0.1, 0.1667, 0.1, 0.625, 0.1, 0.6458, 0.1, 0.6458, 0.1, 0.625, 0.1, 0.1875, 0.1, 0.2083, 0.1, 0.2083, 0.1, 0.1875, 0.1, 0.6458, 0.1, 0.6667, 0.1, 0.6667, 0.1, 0.6458, 0.1, 0.2083, 0.1, 0.2292, 0.1, 0.2292, 0.1, 0.2083, 0.1, 0.6667, 0.1, 0.6875, 0.1, 0.6875, 0.1, 0.6667, 0.1, 0.2292, 0.1, 0.25, 0.1, 0.25, 0.1, 0.2292, 0.1, 0.6875, 0.1, 0.7083, 0.1, 0.7083, 0.1, 0.6875, 0.1, 0.25, 0.1, 0.2708, 0.1, 0.2708, 0.1, 0.25, 0.1, 0.7083, 0.1, 0.7292, 0.1, 0.7292, 0.1, 0.7083, 0.1, 0.2708, 0.1, 0.2917, 0.1, 0.2917, 0.1, 0.2708, 0.1, 0.7292, 0.1, 0.75, 0.1, 0.75, 0.1, 0.7292, 0.1, 0.2917, 0.1, 0.3125, 0.1, 0.3125, 0.1, 0.2917, 0.1, 0.75, 0.1, 0.7708, 0.1, 0.7708, 0.1, 0.75, 0.1, 0.3125, 0.1, 0.3333, 0.1, 0.3333, 0.1, 0.3125, 0.1, 0.7708, 0.1, 0.7917, 0.1, 0.7917, 0.1, 0.7708, 0.1, 0.3333, 0.1, 0.3542, 0.1, 0.3542, 0.1, 0.3333, 0.1, 0.7917, 0.1, 0.8125, 0.1, 0.8125, 0.1, 0.7917, 0.1, 0.5417, 0.1, 0.5625, 0.1, 0.5625, 0.1, 0.5417, 0.1, 0.08333, 0.1, 0.1042, 0.1, 0.1042, 0.1, 0.08333, 0.1, 0.5208, 0.1, 0.5417, 0.1, 0.5417, 0.1, 0.5208, 0.1, 0.0625, 0.1, 0.08333, 0.1, 0.08333, 0.1, 0.0625, 0.1, 0.5, 0.1, 0.5208, 0.1, 0.5208, 0.1, 0.5, 0.1, 0.04167, 0.1, 0.0625, 0.1, 0.0625, 0.1, 0.04167, 0.1, 0.02083, 0.1, 0.04167, 0.1, 0.04167, 0.1, 0.02083, 0.1, 8.882e-16, 0.1, 0.02083, 0.1, 0.02083, 0.1, 8.882e-16, 0.1, 0.9792, 0.1, 1.0, 0.1, 1.0, 0.1, 0.9792, 0.1, 0.9583, 0.1, 0.9792, 0.1, 0.9792, 0.1, 0.9583, 0.1, 0.9375, 0.1, 0.9583, 0.1, 0.9583, 0.1, 0.9375, 0.1, 0.4792, 0.1, 0.5, 0.1, 0.5, 0.1, 0.4792, 0.1, 0.9167, 0.1, 0.9375, 0.1, 0.9375, 0.1, 0.9167, 0.1, 0.4583, 0.1, 0.4792, 0.1, 0.4792, 0.1, 0.4583, 0.1, 0.8958, 0.1, 0.9167, 0.1, 0.9167, 0.1, 0.8958, 0.1, 0.4375, 0.1, 0.4583, 0.1, 0.4583, 0.1, 0.4375, 0.1, 0.875, 0.1, 0.8958, 0.1, 0.8958, 0.1, 0.875, 0.1, 0.4167, 0.1, 0.4375, 0.1, 0.4375, 0.1, 0.4167, 0.1, 0.8542, 0.1, 0.875, 0.1, 0.875, 0.1, 0.8542, 0.1, 0.3958, 0.1, 0.4167, 0.1, 0.4167, 0.1, 0.3958, 0.1, 0.8333, 0.1, 0.8542, 0.1, 0.8542, 0.1, 0.8333, 0.1, 0.375, 0.1, 0.3958, 0.1, 0.3958, 0.1, 0.375, 0.1, 0.8125, 0.1, 0.8333, 0.1, 0.8333, 0.1, 0.8125, 0.1, 0.3542, 0.1, 0.375, 0.1, 0.375, 0.1, 0.3542, 0.1, 0.5417, 0.1, 0.5625, 0.1, 0.5625, 0.1, 0.5417, 0.1, 0.08333, 0.1, 0.1042, 0.1, 0.1042, 0.1, 0.08333, 0.1, 0.7292, 0.1, 0.7083, 0.1, 0.7083, 0.1, 0.7292, 0.1, 0.2708, 0.1, 0.25, 0.1, 0.25, 0.1, 0.2708, 0.1, 0.5208, 0.1, 0.5417, 0.1, 0.5417, 0.1, 0.5208, 0.1, 0.0625, 0.1, 0.08333, 0.1, 0.08333, 0.1, 0.0625, 0.1, 0.7083, 0.1, 0.6875, 0.1, 0.6875, 0.1, 0.7083, 0.1, 0.25, 0.1, 0.2292, 0.1, 0.2292, 0.1, 0.25, 0.1, 0.5, 0.1, 0.5208, 0.1, 0.5208, 0.1, 0.5, 0.1, 0.04167, 0.1, 0.0625, 0.1, 0.0625, 0.1, 0.04167, 0.1, 0.6875, 0.1, 0.6667, 0.1, 0.6667, 0.1, 0.6875, 0.1, 0.2292, 0.1, 0.2083, 0.1, 0.2083, 0.1, 0.2292, 0.1, 0.02083, 0.1, 0.04167, 0.1, 0.04167, 0.1, 0.02083, 0.1, 0.6667, 0.1, 0.6458, 0.1, 0.6458, 0.1, 0.6667, 0.1, 0.2083, 0.1, 0.1875, 0.1, 0.1875, 0.1, 0.2083, 0.1, 8.882e-16, 0.1, 0.02083, 0.1, 0.02083, 0.1, 8.882e-16, 0.1, 0.6458, 0.1, 0.625, 0.1, 0.625, 0.1, 0.6458, 0.1, 0.1875, 0.1, 0.1667, 0.1, 0.1667, 0.1, 0.1875, 0.1, 0.9792, 0.1, 1.0, 0.1, 1.0, 0.1, 0.9792, 0.1, 0.625, 0.1, 0.6042, 0.1, 0.6042, 0.1, 0.625, 0.1, 0.1667, 0.1, 0.1458, 0.1, 0.1458, 0.1, 0.1667, 0.1, 0.9583, 0.1, 0.9792, 0.1, 0.9792, 0.1, 0.9583, 0.1, 0.6042, 0.1, 0.5833, 0.1, 0.5833, 0.1, 0.6042, 0.1, 0.1458, 0.1, 0.125, 0.1, 0.125, 0.1, 0.1458, 0.1, 0.9375, 0.1, 0.9583, 0.1, 0.9583, 0.1, 0.9375, 0.1, 0.4792, 0.1, 0.5, 0.1, 0.5, 0.1, 0.4792, 0.1, 0.5833, 0.1, 0.5625, 0.1, 0.5625, 0.1, 0.5833, 0.1, 0.125, 0.1, 0.1042, 0.1, 0.1042, 0.1, 0.125, 0.1, 0.9167, 0.1, 0.9375, 0.1, 0.9375, 0.1, 0.9167, 0.1, 0.4583, 0.1, 0.4792, 0.1, 0.4792, 0.1, 0.4583, 0.1, 0.5625, 0.1, 0.5417, 0.1, 0.5417, 0.1, 0.5625, 0.1, 0.1042, 0.1, 0.08333, 0.1, 0.08333, 0.1, 0.1042, 0.1, 0.8958, 0.1, 0.9167, 0.1, 0.9167, 0.1, 0.8958, 0.1, 0.4375, 0.1, 0.4583, 0.1, 0.4583, 0.1, 0.4375, 0.1, 0.5417, 0.1, 0.5208, 0.1, 0.5208, 0.1, 0.5417, 0.1, 0.08333, 0.1, 0.0625, 0.1, 0.0625, 0.1, 0.08333, 0.1, 0.875, 0.1, 0.8958, 0.1, 0.8958, 0.1, 0.875, 0.1, 0.4167, 0.1, 0.4375, 0.1, 0.4375, 0.1, 0.4167, 0.1, 0.5208, 0.1, 0.5, 0.1, 0.5, 0.1, 0.5208, 0.1, 0.0625, 0.1, 0.04167, 0.1, 0.04167, 0.1, 0.0625, 0.1, 0.8542, 0.1, 0.875, 0.1, 0.875, 0.1, 0.8542, 0.1, 0.3958, 0.1, 0.4167, 0.1, 0.4167, 0.1, 0.3958, 0.1, 0.04167, 0.1, 0.02083, 0.1, 0.02083, 0.1, 0.04167, 0.1, 0.8333, 0.1, 0.8542, 0.1, 0.8542, 0.1, 0.8333, 0.1, 0.375, 0.1, 0.3958, 0.1, 0.3958, 0.1, 0.375, 0.1, 0.02083, 0.1, 8.882e-16, 0.1, 8.882e-16, 0.1, 0.02083, 0.1, 0.8125, 0.1, 0.8333, 0.1, 0.8333, 0.1, 0.8125, 0.1, 0.3542, 0.1, 0.375, 0.1, 0.375, 0.1, 0.3542, 0.1])
me_torus.materials.append(mat_orange)
me_torus.materials.append(mat_black)
me_torus.use_remesh_fix_poles = True
me_torus.use_remesh_preserve_attributes = False
me_torus.update()

# ---- objects
ob_torus = bpy.data.objects.new('Torus', me_torus)

# ---- transforms, parenting, visibility, modifiers, constraints
ob_torus.location = (0.0, 0.0, 0.0)
ob_torus.scale = (1.973, 1.973, 0.3881)

# ---- collection membership
col_collection.objects.link(ob_torus)

# ---- scene / render settings (as saved in the file)
scene.frame_start = 1; scene.frame_end = 250; scene.frame_set(1)
scene.render.engine = 'BLENDER_EEVEE_NEXT'
scene.cycles.use_denoising = False
scene.cycles.samples = 128
scene.cycles.sampling_pattern = 'TABULATED_SOBOL'
scene.cycles.use_adaptive_sampling = False
scene.cycles.use_light_tree = False
scene.view_settings.view_transform = 'Filmic'
bpy.context.view_layer.update()

# ---- added for rendering (the .blend has no active camera and no usable light): camera, sun
cam_auto = bpy.data.cameras.new('AutoCamera')
cam_auto.lens = 50.0
cam_auto.sensor_width = 36.0
cam_auto.clip_end = 1268.73
ob_auto_camera = bpy.data.objects.new('AutoCamera', cam_auto)
scene.collection.objects.link(ob_auto_camera)
ob_auto_camera.location = (72.2928, -86.7514, 57.4018)
ob_auto_camera.rotation_euler = (1.09748, -7.21219e-08, 0.694738)
scene.camera = ob_auto_camera
light_auto_sun = bpy.data.lights.new('AutoSun', 'SUN')
light_auto_sun.energy = 3.0
light_auto_sun.angle = 0.0523599
ob_auto_sun = bpy.data.objects.new('AutoSun', light_auto_sun)
scene.collection.objects.link(ob_auto_sun)
ob_auto_sun.rotation_euler = (0.872665, 0.174533, 0.523599)
bpy.context.view_layer.update()
